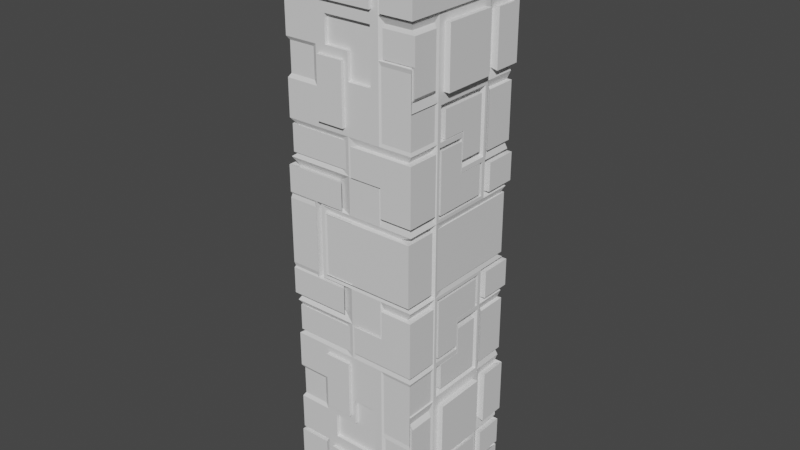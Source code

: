 # Source: HighTechPillar.blend  (saved by Blender 2.80.75; exported with 4.5.12 LTS)
import bpy
from mathutils import Matrix  # noqa: F401  (used for matrix-valued properties, if any)

bpy.ops.wm.read_factory_settings(use_empty=True)
scene = bpy.context.scene
scene.name = 'Scene'

# ---- collections
col_collection = bpy.data.collections.new('Collection'); scene.collection.children.link(col_collection)

# ---- materials (node trees are filled in below, after node groups)
mat_material = bpy.data.materials.new('Material')
mat_material.alpha_threshold = 0.0
mat_material.use_transparent_shadow = False
mat_material.line_color = (0.0, 0.0, 0.0, 1.0)

# ---- material node trees
mat_material.use_nodes = True; mat_material.node_tree.nodes.clear()
_N = mat_material.node_tree.nodes; _L = mat_material.node_tree.links
n0 = _N.new('ShaderNodeOutputMaterial'); n0.name = 'Material Output'; n0.location = (300, 300)
n1 = _N.new('ShaderNodeBsdfPrincipled'); n1.name = 'Principled BSDF'; n1.location = (10, 300)
n1.distribution = 'GGX'
n1.subsurface_method = 'BURLEY'
n1.inputs[2].default_value = 0.4
n1.inputs[3].default_value = 1.45
n1.inputs[27].default_value = (0.0, 0.0, 0.0, 1.0)
n1.inputs[28].default_value = 1.0
_L.new(n1.outputs[0], n0.inputs[0])
n0.is_active_output = True

# ---- world
world_world = bpy.data.worlds.new('World'); scene.world = world_world
world_world.use_nodes = True; world_world.node_tree.nodes.clear()
_N = world_world.node_tree.nodes; _L = world_world.node_tree.links
n0 = _N.new('ShaderNodeOutputWorld'); n0.name = 'World Output'; n0.location = (300, 300)
n1 = _N.new('ShaderNodeBackground'); n1.name = 'Background'; n1.location = (10, 300)
n1.inputs[0].default_value = (0.05088, 0.05088, 0.05088, 1.0)
_L.new(n1.outputs[0], n0.inputs[0])
n0.is_active_output = True
world_world.color = (0.05088, 0.05088, 0.05088)
world_world.use_sun_shadow = False
world_world.sun_shadow_jitter_overblur = 0.0

# ---- meshes
me_cube = bpy.data.meshes.new('Cube')
me_cube.from_pydata([(0.5432, 1.028, 4.323), (0.9836, -1.043, 4.317), (-1.022, 0.5364, 4.311), (-1.018, -1.022, 4.332), (0.516, 0.976, 0.0), (0.9917, -1.035, 0.0), (-0.9895, 0.5213, 0.4513), (-1.0, -1.0, 2.16), (1.0, 1.0, 2.16), (1.0, -1.0, 2.16), (-1.0, -1.0, 3.24), (1.0, 1.0, 3.24), (1.0, -1.0, 3.24), (-1.0, 1.0, 3.24), (1.0, 1.0, 1.08), (1.014, -1.026, 1.511), (-1.0, 1.0, 1.08), (-1.0, -1.0, 1.08), (1.02, 0.4455, 4.36), (-1.004, -0.4172, 4.336), (0.996, 0.976, 0.4571), (-0.9973, 0.4952, 0.9595), (1.0, 0.0, 2.16), (-1.0, 0.0, 2.16), (1.0, 0.0, 3.24), (-1.0, 0.0, 3.24), (-1.0, 0.0, 1.08), (1.0, 0.0, 1.08), (0.0, -1.0, 4.32), (-0.401, 1.006, 4.325), (-0.4, 0.9, 0.0), (0.9917, -0.5666, 0.0), (0.0, 1.0, 2.16), (0.0, -1.0, 2.16), (0.0, 1.0, 3.24), (0.0, -1.0, 3.24), (0.0, -1.0, 1.08), (0.0, 1.0, 1.08), (0.0, 0.0, 4.32), (0.5, 1.0, 4.32), (0.5, 1.0, 0.0), (0.5, 1.0, 2.16), (0.5, 1.0, 3.24), (0.5, 1.0, 1.08), (0.5, 0.0, 4.32), (0.9836, -0.5485, 4.317), (0.9917, -1.035, 0.4513), (0.5, -1.0, 2.16), (0.5, -1.0, 3.24), (0.5, -1.0, 1.08), (-1.018, -1.022, 3.798), (-0.5, -1.0, 0.0), (-0.5, -1.0, 2.16), (-0.5, -1.0, 3.24), (-0.5, -1.0, 1.08), (-0.5, 1.0, 4.32), (-0.5, 1.0, 0.0), (-0.5, 1.0, 2.16), (-0.5, 1.0, 3.24), (-0.5, 1.0, 1.08), (-0.5, 0.0, 4.32), (1.0, -0.5, 4.32), (1.0, -0.5, 0.0), (1.0, -0.5, 2.16), (1.0, -0.5, 3.24), (1.0, -0.5, 1.08), (-1.0, -0.5, 4.32), (-1.0, -0.5, 0.0), (-1.0, -0.5, 2.16), (-1.0, -0.5, 3.24), (-1.0, -0.5, 1.08), (0.0, -0.5, 4.32), (0.5, -0.5, 4.32), (-0.5, -0.5, 4.32), (-1.0, 0.5, 4.32), (-1.0, 0.5, 0.0), (-1.0, 0.5, 2.16), (-1.0, 0.5, 3.24), (-1.0, 0.5, 1.08), (1.0, 0.5, 4.32), (0.996, 0.976, 0.0), (1.0, 0.5, 2.16), (1.0, 0.5, 3.24), (1.0, 0.5, 1.08), (0.0, 0.5, 4.32), (0.5, 0.5, 4.32), (-0.5, 0.5, 4.32), (-1.0, -1.0, 3.78), (1.0, 1.0, 3.78), (1.0, -1.0, 3.78), (-1.0, 1.0, 3.78), (1.0, 0.0, 3.78), (-1.0, 0.0, 3.78), (0.0, 1.0, 3.78), (0.0, -1.0, 3.78), (0.5, -1.0, 3.78), (0.5, 1.0, 3.78), (-0.5, 1.0, 3.78), (-0.5, -1.0, 3.78), (-1.0, -0.5, 3.78), (1.0, -0.5, 3.78), (1.0, 0.5, 3.78), (-1.0, 0.5, 3.78), (1.0, 1.0, 2.7), (1.0, -1.0, 2.7), (-1.0, 1.0, 2.7), (-1.0, -1.0, 2.7), (-1.0, 0.0, 2.7), (1.087, 0.4, 2.268), (0.0, -1.0, 2.7), (0.0, 1.0, 2.7), (0.5, -1.0, 2.7), (0.5, 1.0, 2.7), (-0.5, 1.0, 2.7), (-0.5, -1.0, 2.7), (-1.0, -0.5, 2.7), (1.0, -0.5, 2.7), (1.0, 0.5, 2.7), (-1.0, 0.5, 2.7), (-1.0, -1.0, 1.62), (0.5293, 1.011, 2.035), (1.0, -1.0, 1.62), (-1.0, 1.0, 1.62), (-1.0, 0.0, 1.62), (1.0, 0.0, 1.62), (0.0, -1.0, 1.62), (0.0, 1.0, 1.62), (0.5, -1.0, 1.62), (0.5, 1.0, 1.62), (-0.5, 1.0, 1.62), (-0.5, -1.0, 1.62), (-1.0, -0.5, 1.62), (1.0, -0.5, 1.62), (1.0, 0.5, 1.62), (-1.0, 0.5, 1.62), (1.0, 1.0, 0.54), (1.0, -1.0, 0.54), (-1.0, 1.0, 0.54), (1.0, 0.0, 0.54), (-1.0, 0.0, 0.54), (0.0, 1.0, 0.54), (0.0, -1.0, 0.54), (0.5, -1.0, 0.54), (0.5, 1.0, 0.54), (-0.5, 1.0, 0.54), (-0.5, -1.0, 0.54), (-1.0, -0.5, 0.54), (1.0, -0.5, 0.54), (1.0, 0.5, 0.54), (-1.0, 0.5, 0.54), (-0.9895, 0.9893, 0.0), (-0.5215, 0.9893, 0.0), (-0.9895, 0.5213, 0.0), (-0.5215, 0.9893, 0.4513), (-0.9895, 0.9893, 0.4513), (-0.9533, 0.5933, 0.4617), (-0.5933, 0.9533, 0.4617), (-0.5933, 0.9533, 0.0), (-0.9533, 0.5933, 0.0), (-0.9533, 0.9533, 0.4617), (0.5571, 0.9571, 4.274), (0.9571, 0.5571, 4.274), (0.5571, 0.5571, 4.274), (0.9571, 0.9571, 3.842), (0.5571, 0.9571, 3.842), (0.9571, 0.5571, 3.842), (1.023, 1.028, 4.323), (1.023, 0.548, 4.323), (0.5432, 0.548, 4.323), (1.023, 1.028, 3.792), (0.5432, 1.028, 3.792), (1.023, 0.548, 3.792), (0.9833, 0.45, 4.302), (0.5333, 0.0, 4.302), (0.5333, 0.45, 4.302), (0.9833, -0.45, 4.302), (0.5333, -0.45, 4.302), (0.9833, 0.0, 3.816), (0.9833, -0.45, 3.816), (0.9833, 0.45, 3.816), (1.02, 0.0, 4.36), (0.6278, 0.0, 4.36), (0.6278, 0.4455, 4.36), (1.02, -0.4455, 4.36), (0.6278, -0.4455, 4.36), (1.021, 0.0, 3.818), (1.021, -0.4455, 3.818), (1.021, 0.4455, 3.818), (0.955, -0.53, 4.298), (0.055, -0.98, 4.298), (0.055, -0.53, 4.298), (0.505, -0.53, 4.298), (0.955, -0.98, 3.812), (0.055, -0.98, 3.812), (0.505, -0.98, 3.812), (0.955, -0.53, 3.812), (0.5381, -1.043, 4.317), (0.09257, -1.043, 4.317), (0.09257, -0.5485, 4.317), (0.5381, -0.5485, 4.317), (0.9836, -1.043, 3.815), (0.09257, -1.043, 3.815), (0.5381, -1.043, 3.815), (0.9836, -0.5485, 3.815), (-0.3582, -0.06461, 4.32), (0.04184, -0.06461, 4.32), (0.04184, 0.3354, 4.32), (0.4418, -0.06461, 4.32), (0.4418, 0.3354, 4.32), (0.04184, -0.4646, 4.32), (0.4418, -0.4646, 4.32), (-0.3582, -0.4646, 4.32), (-0.3132, -0.06961, 4.372), (0.04684, -0.06961, 4.372), (0.04684, 0.2904, 4.372), (0.4068, -0.06961, 4.372), (0.4068, 0.2904, 4.372), (0.04684, -0.4296, 4.372), (0.4068, -0.4296, 4.372), (-0.3132, -0.4296, 4.372), (-0.955, -0.98, 3.812), (-0.055, -0.53, 4.298), (-0.055, -0.98, 4.298), (-0.505, -0.53, 4.298), (-0.955, -0.53, 4.298), (-0.055, -0.98, 3.812), (-0.505, -0.98, 3.812), (-0.955, -0.53, 3.812), (-0.5301, -1.022, 4.332), (-0.08457, -0.5266, 4.332), (-0.08457, -1.022, 4.332), (-0.5301, -0.5266, 4.332), (-1.018, -0.5266, 4.332), (-0.08457, -1.022, 3.798), (-0.5301, -1.022, 3.798), (-1.018, -0.5266, 3.798), (-0.405, 0.9683, 4.286), (0.405, 0.9683, 4.286), (0.0, 0.5633, 4.286), (0.405, 0.5633, 4.286), (-0.405, 0.5633, 4.286), (0.0, 0.9683, 3.848), (0.405, 0.9683, 3.848), (-0.405, 0.9683, 3.848), (0.0, 1.006, 4.325), (0.401, 1.006, 4.325), (0.0, 0.5606, 4.325), (0.401, 0.5606, 4.325), (-0.401, 0.5606, 4.325), (0.0, 1.006, 3.844), (0.401, 1.006, 3.844), (-0.401, 1.006, 3.844), (-0.9395, -0.3964, 4.292), (-0.5345, 0.008636, 4.292), (-0.1295, 0.008636, 4.292), (-0.1295, 0.4136, 4.292), (-0.5345, 0.4136, 4.292), (-0.5345, -0.3964, 4.292), (-0.9395, 0.4136, 4.292), (-0.9395, 0.008636, 3.855), (-0.9395, -0.3964, 3.855), (-0.9395, 0.4136, 3.855), (-1.004, 0.003841, 4.336), (-0.556, 0.003841, 4.336), (-0.1105, 0.02723, 4.336), (-0.1105, 0.4282, 4.336), (-0.556, 0.4282, 4.336), (-0.556, -0.4172, 4.336), (-1.004, 0.4282, 4.336), (-1.004, 0.003841, 3.855), (-1.004, -0.4172, 3.855), (-1.004, 0.4282, 3.855), (-0.9571, 0.5571, 4.274), (-0.5571, 0.9571, 4.274), (-0.5571, 0.5571, 4.274), (-0.9571, 0.9571, 3.842), (-0.5571, 0.9571, 3.842), (-0.9571, 0.5571, 3.842), (-1.022, 1.004, 4.311), (-0.5544, 1.004, 4.311), (-0.5544, 0.5364, 4.311), (-1.022, 1.004, 3.805), (-0.5544, 1.004, 3.805), (-1.022, 0.5364, 3.805), (0.981, -0.886, 3.729), (0.981, -0.886, 3.291), (0.981, -0.481, 3.291), (0.981, 0.329, 3.291), (0.981, -0.076, 3.291), (0.981, -0.076, 3.729), (0.576, -0.886, 3.291), (0.576, -0.886, 3.729), (0.981, -0.481, 3.729), (0.981, 0.329, 3.729), (1.036, -1.04, 3.746), (1.036, -1.04, 3.274), (1.036, -0.5536, 3.274), (1.036, 0.4184, 3.274), (1.036, -0.06762, 3.274), (1.036, -0.06762, 3.746), (0.55, -1.04, 3.274), (0.55, -1.04, 3.746), (1.036, -0.5536, 3.746), (1.036, 0.4184, 3.746), (0.9533, 0.9533, 3.704), (0.9533, 0.9533, 3.316), (0.5933, 0.9533, 3.316), (0.5933, 0.9533, 3.704), (0.9533, 0.5933, 3.316), (0.9533, 0.5933, 3.704), (1.043, 1.014, 3.72), (1.043, 1.014, 3.3), (0.6109, 1.014, 3.3), (0.6109, 1.014, 3.72), (1.043, 0.5816, 3.3), (1.043, 0.5816, 3.72), (-0.88, 0.98, 3.726), (-0.88, 0.98, 3.294), (-0.88, 0.58, 3.294), (-0.48, 0.98, 3.294), (-0.08, 0.98, 3.294), (-0.08, 0.98, 3.726), (0.32, 0.98, 3.294), (0.32, 0.98, 3.726), (-0.48, 0.98, 3.726), (-0.88, 0.58, 3.726), (-0.9928, 1.066, 3.717), (-0.9928, 1.066, 3.303), (-0.9928, 0.586, 3.303), (-0.5128, 1.066, 3.303), (-0.03279, 1.066, 3.303), (-0.03279, 1.066, 3.717), (0.4472, 1.066, 3.303), (0.4472, 1.066, 3.717), (-0.5128, 1.066, 3.717), (-0.9928, 0.586, 3.717), (0.4, -1.0, 3.294), (0.0, -1.0, 3.294), (0.0, -1.0, 3.726), (0.4, -1.0, 3.726), (-0.4, -1.0, 3.294), (-0.4, -1.0, 3.726), (0.4, -1.045, 3.294), (0.0, -1.045, 3.294), (0.0, -1.045, 3.726), (0.4, -1.045, 3.726), (-0.4, -1.045, 3.294), (-0.4, -1.045, 3.726), (-0.575, -0.925, 3.294), (-0.975, -0.925, 3.294), (-0.975, -0.525, 3.294), (-0.975, -0.125, 3.294), (-0.975, -0.125, 3.726), (-0.575, -0.925, 3.726), (-0.975, -0.525, 3.726), (-0.975, -0.925, 3.726), (-0.54, -1.011, 3.3), (-1.02, -1.011, 3.3), (-1.02, -0.5314, 3.3), (-1.02, -0.05143, 3.3), (-1.02, -0.05143, 3.72), (-0.54, -1.011, 3.72), (-1.02, -0.5314, 3.72), (-1.02, -1.011, 3.72), (-0.5692, -0.9192, 0.0), (-0.9192, -0.9192, 0.9429), (-0.5692, -0.9192, 0.9429), (-0.9192, -0.5692, 0.9429), (-0.9192, -0.2192, 0.9429), (-0.2192, -0.9192, 0.9429), (-0.5692, -0.9192, 0.5649), (-0.9192, -0.5692, 0.0), (-0.9192, -0.5692, 0.5649), (-0.9192, -0.2192, 0.5649), (-0.2192, -0.9192, 0.5649), (-0.575, -1.019, 0.0), (-1.03, -1.019, 0.5724), (-1.03, -1.019, 0.9655), (-0.575, -1.019, 0.9655), (-1.03, -0.5644, 0.9655), (-1.03, -0.1094, 0.9655), (-0.12, -1.019, 0.9655), (-0.575, -1.019, 0.5724), (-1.03, -0.5644, 0.0), (-1.03, -0.5644, 0.5724), (-1.03, -0.1094, 0.5724), (-0.12, -1.019, 0.5724), (-0.6054, -1.004, 0.0), (-0.6054, -1.004, 0.5437), (-1.015, -0.5947, 0.0), (-1.015, -0.5947, 0.5437), (-1.015, -1.004, 0.5437), (-0.5781, -1.018, 0.0), (-1.029, -1.018, 0.0), (-0.5781, -1.018, 0.4853), (-1.029, -0.5674, 0.0), (-1.029, -0.5674, 0.4853), (-1.029, -1.018, 0.4853), (0.832, -0.972, 0.4617), (0.832, -0.612, 0.0), (0.112, -0.972, 0.4617), (0.472, -0.972, 0.4617), (-0.248, -0.972, 0.0), (-0.248, -0.972, 0.4617), (0.832, -0.612, 0.4617), (0.5237, -1.035, 0.0), (0.05572, -1.035, 0.0), (0.05572, -1.035, 0.4513), (0.5237, -1.035, 0.4513), (-0.4123, -1.035, 0.0), (-0.4123, -1.035, 0.4513), (0.9917, -0.5666, 0.4513), (-0.9732, 0.4523, 1.022), (-0.9732, 0.9023, 1.022), (-0.9732, -0.4477, 0.0), (-0.9732, 0.00226, 0.5355), (-0.5232, 0.9023, 1.022), (-0.9732, -0.4477, 0.5355), (-0.9732, 0.4523, 0.0), (-0.9732, 0.00226, 1.022), (-0.9732, 0.4523, 0.5355), (-0.9732, 0.9023, 0.5355), (-0.5232, 0.9023, 0.5355), (-0.02305, -0.9289, 0.4557), (-0.02305, -0.9289, 0.0), (-0.4443, -0.9289, 0.0), (-0.4443, -0.9289, 0.4557), (-0.9973, 0.9902, 0.9595), (-0.9973, -0.4948, 0.0), (-1.025, -0.3562, 0.0), (-0.9973, 0.000226, 0.5318), (-0.5023, 0.9902, 0.9595), (-0.9973, -0.4948, 0.5318), (-0.9973, 0.4952, 0.0), (-0.9973, 0.000226, 0.9595), (-0.9973, 0.4952, 0.5318), (-0.9973, 0.9902, 0.5318), (-0.5023, 0.9902, 0.5318), (0.04785, -1.024, 0.4616), (0.04785, -1.024, 0.0), (-0.4155, -1.024, 0.0), (-0.4155, -1.024, 0.4616), (-0.9628, -0.3958, 0.0), (-0.9628, 0.000226, 0.4786), (-0.9628, -0.3958, 0.4786), (-0.9628, 0.3962, 0.0), (-0.9628, 0.3962, 0.4786), (-1.025, 0.000226, 0.0), (-1.025, 0.000226, 0.4547), (-1.025, -0.3562, 0.4547), (-1.025, 0.3566, 0.0), (-1.025, 0.3566, 0.4547), (0.48, 0.98, 1.026), (0.88, 0.98, 1.026), (-0.32, 0.98, 1.026), (0.08, 0.98, 1.026), (0.88, 0.58, 1.026), (0.88, 0.98, 0.594), (0.08, 0.98, 0.594), (0.48, 0.98, 0.594), (-0.32, 0.98, 0.594), (0.88, 0.58, 0.594), (0.542, 1.074, 1.017), (1.022, 1.074, 1.017), (-0.418, 1.074, 1.017), (0.06196, 1.074, 1.017), (1.022, 0.5943, 1.017), (1.022, 1.074, 0.6026), (0.06196, 1.074, 0.6026), (0.542, 1.074, 0.6026), (-0.418, 1.074, 0.6026), (1.022, 0.5943, 0.6026), (-0.4, 1.0, 0.0), (-0.28, 0.9, 0.0), (0.0, 1.0, 0.486), (0.4, 1.0, 0.0), (0.4, 1.0, 0.486), (-0.4, 1.0, 0.486), (-0.2772, 1.0, 0.0), (0.0, 0.9, 0.486), (0.4, 0.9, 0.0), (0.4, 0.9, 0.486), (-0.4, 0.9, 0.486), (0.0, 0.9, 0.4131), (0.28, 0.9, 0.0), (0.28, 0.9, 0.4131), (-0.28, 0.9, 0.4131), (0.0, 1.0, 0.0), (0.0, 1.0, 0.4121), (0.2772, 1.0, 0.0), (0.2772, 1.0, 0.4121), (-0.2772, 1.0, 0.4121), (0.98, 0.88, 0.4617), (0.58, 0.88, 0.0), (0.98, 0.08, 0.4617), (0.58, 0.88, 0.4617), (0.98, -0.32, 0.0), (0.98, -0.32, 0.4617), (0.98, 0.48, 0.4617), (0.996, 0.496, 0.0), (0.996, 0.016, 0.0), (0.996, 0.016, 0.4571), (0.516, 0.976, 0.4571), (0.996, -0.464, 0.0), (0.996, -0.464, 0.4571), (0.996, 0.496, 0.4571), (-0.95, 0.95, 1.539), (-0.95, 0.95, 1.161), (-0.95, 0.6, 1.161), (-0.6, 0.95, 1.161), (-0.6, 0.95, 1.539), (-0.95, 0.6, 1.539), (-1.018, 1.004, 1.547), (-1.018, 1.004, 1.153), (-1.018, 0.5492, 1.153), (-0.5632, 1.004, 1.153), (-0.5632, 1.004, 1.547), (-1.018, 0.5492, 1.547), (-1.0, -0.4, 1.134), (-1.0, 0.0, 1.134), (-1.0, 0.0, 1.566), (-1.0, -0.4, 1.566), (-1.0, 0.4, 1.134), (-1.0, 0.4, 1.566), (-0.9, -0.4, 1.134), (-0.9, 0.0, 1.134), (-0.9, 0.0, 1.566), (-0.9, -0.4, 1.566), (-0.9, 0.4, 1.134), (-0.9, 0.4, 1.566), (-0.9, -0.32, 1.177), (-0.9, 0.0, 1.177), (-0.9, 0.0, 1.523), (-0.9, -0.32, 1.523), (-0.9, 0.32, 1.177), (-0.9, 0.32, 1.523), (-1.0, -0.32, 1.177), (-1.0, 0.0, 1.177), (-1.0, 0.0, 1.523), (-1.0, -0.32, 1.523), (-1.0, 0.32, 1.177), (-1.0, 0.32, 1.523), (-0.5375, -0.9625, 1.161), (-0.8875, -0.9625, 1.161), (-0.1875, -0.9625, 1.539), (-0.1875, -0.9625, 1.161), (-0.5375, -0.9625, 1.539), (-0.8875, -0.6125, 1.161), (-0.8875, -0.6125, 1.539), (-0.8875, -0.9625, 1.539), (-0.5113, -0.9887, 1.153), (-0.9663, -0.9887, 1.153), (-0.05625, -0.9887, 1.547), (-0.05625, -0.9887, 1.153), (-0.5113, -0.9887, 1.547), (-0.9663, -0.5337, 1.153), (-0.9663, -0.5337, 1.547), (-0.9663, -0.9887, 1.547), (0.9364, -0.9727, 1.522), (0.9364, -0.5727, 1.09), (0.5364, -0.9727, 1.09), (0.1364, -0.9727, 1.09), (0.1364, -0.9727, 1.522), (0.5364, -0.9727, 1.522), (0.9364, -0.5727, 1.522), (0.9364, -0.9727, 0.6578), (0.5364, -0.9727, 0.6578), (0.9364, -0.5727, 0.6578), (1.014, -1.026, 1.091), (1.014, -0.5459, 1.091), (0.5338, -1.026, 1.091), (0.0538, -1.026, 1.091), (0.0538, -1.026, 1.511), (0.5338, -1.026, 1.511), (1.014, -0.5459, 1.511), (1.014, -1.026, 0.671), (0.5338, -1.026, 0.671), (1.014, -0.5459, 0.671), (-0.5, 0.9, 1.08), (0.0, 0.9, 1.08), (0.0, 0.9, 1.62), (0.0, 0.9, 2.16), (0.5, 0.9, 2.16), (0.5, 0.9, 1.08), (0.5, 0.9, 1.62), (-0.5, 0.9, 1.62), (-0.4438, 0.9, 1.127), (0.00625, 0.9, 1.127), (0.00625, 0.9, 1.613), (0.00625, 0.9, 2.099), (0.4563, 0.9, 2.099), (0.4563, 0.9, 1.127), (0.4563, 0.9, 1.613), (-0.4438, 0.9, 1.613), (-0.4438, 1.0, 1.127), (0.00625, 1.0, 1.127), (0.00625, 1.0, 1.613), (0.00625, 1.0, 2.099), (0.4563, 1.0, 2.099), (0.4563, 1.0, 1.127), (0.4563, 1.0, 1.613), (-0.4438, 1.0, 1.613), (0.5667, 0.9667, 2.052), (0.9667, 0.9667, 2.052), (0.9667, 0.9667, 1.188), (0.5667, 0.9667, 1.188), (0.5667, 0.9667, 1.62), (0.9667, 0.5667, 2.052), (0.9667, 0.5667, 1.188), (0.9667, 0.5667, 1.62), (1.009, 1.011, 2.035), (1.009, 1.011, 1.62), (1.009, 1.011, 1.205), (0.5293, 1.011, 1.205), (0.5293, 1.011, 1.62), (1.009, 0.5314, 2.035), (1.009, 0.5314, 1.205), (1.009, 0.5314, 1.62), (1.0, 0.4438, 1.073), (1.0, -0.00625, 1.073), (1.0, -0.00625, 1.559), (1.0, -0.4563, 1.073), (1.0, -0.4563, 1.559), (1.0, -0.00625, 0.5872), (1.0, -0.4563, 0.5872), (1.0, 0.4438, 0.5872), (0.9, 0.4438, 1.073), (0.9, -0.00625, 1.073), (0.9, -0.00625, 1.559), (0.9, -0.4563, 1.073), (0.9, -0.4563, 1.559), (0.9, -0.00625, 0.5872), (0.9, -0.4563, 0.5872), (0.9, 0.4438, 0.5872), (0.9, 0.3931, 1.067), (0.9, -0.01187, 1.067), (0.9, -0.01187, 1.505), (0.9, -0.4169, 1.067), (0.9, -0.4169, 1.505), (0.9, -0.01187, 0.6298), (0.9, -0.4169, 0.6298), (0.9, 0.3931, 0.6298), (1.0, 0.3931, 1.067), (1.0, -0.01187, 1.067), (1.0, -0.01187, 1.505), (1.0, -0.4169, 1.067), (1.0, -0.4169, 1.505), (1.0, -0.01187, 0.6298), (1.0, -0.4169, 0.6298), (1.0, 0.3931, 0.6298), (1.0, 0.4563, 2.113), (1.0, 0.00625, 2.113), (1.0, 0.4563, 1.141), (1.0, 0.00625, 1.141), (1.0, 0.00625, 1.627), (1.0, -0.4438, 2.113), (1.0, 0.4563, 1.627), (1.0, -0.4438, 1.627), (0.9, 0.4169, 2.07), (0.9, 0.01187, 2.07), (0.9, 0.4169, 1.195), (0.9, 0.01187, 1.195), (0.9, 0.01187, 1.633), (0.9, -0.3931, 2.07), (0.9, 0.4169, 1.633), (0.9, -0.3931, 1.633), (0.9, 0.3814, 2.032), (0.9, 0.01694, 2.032), (0.9, 0.3814, 1.245), (0.9, 0.01694, 1.245), (0.9, 0.01694, 1.638), (0.9, -0.3476, 2.032), (0.9, 0.3814, 1.638), (0.9, -0.3476, 1.638), (1.0, 0.3814, 2.032), (1.0, 0.01694, 2.032), (1.0, 0.3814, 1.245), (1.0, 0.01694, 1.245), (1.0, 0.01694, 1.638), (1.0, -0.3476, 2.032), (1.0, 0.3814, 1.638), (1.0, -0.3476, 1.638), (0.975, -0.9625, 2.714), (0.975, -0.9625, 2.282), (0.975, -0.5625, 2.282), (0.975, -0.5625, 3.146), (0.975, -0.9625, 3.146), (0.575, -0.9625, 3.146), (0.975, -0.5625, 2.714), (0.575, -0.9625, 2.714), (1.032, -0.9821, 2.721), (1.032, -0.9821, 2.348), (1.032, -0.5981, 2.348), (1.032, -0.5981, 3.094), (1.032, -0.9821, 3.094), (0.5518, -0.9821, 3.094), (1.032, -0.5981, 2.721), (0.5518, -0.9821, 2.721), (0.5, 1.0, 3.186), (0.9, 1.0, 3.186), (0.1, 1.0, 3.186), (0.9, 1.0, 2.754), (0.1, 1.0, 2.754), (0.5, 1.0, 2.754), (0.5, 1.037, 3.186), (0.9, 1.037, 3.186), (0.1, 1.037, 3.186), (0.9, 1.037, 2.754), (0.1, 1.037, 2.754), (0.5, 1.037, 2.754), (-0.5, 1.0, 3.213), (-0.05, 1.0, 3.213), (-0.95, 1.0, 3.213), (-0.95, 1.0, 2.727), (-0.05, 1.0, 2.727), (-0.5, 1.0, 2.727), (-0.5, 1.063, 3.213), (-0.05, 1.063, 3.213), (-0.95, 1.063, 3.213), (-0.95, 1.063, 2.727), (-0.05, 1.063, 2.727), (-0.5, 1.063, 2.727), (1.0, 0.4, 2.268), (1.0, 0.0, 2.268), (1.0, 0.4, 3.132), (1.0, 0.0, 3.132), (1.0, -0.4, 2.268), (1.0, -0.4, 3.132), (1.0, -0.4, 2.7), (1.0, 0.4, 2.7), (1.087, 0.0, 2.268), (1.087, 0.4, 3.132), (1.087, 0.0, 3.132), (1.087, 0.0, 2.7), (1.087, -0.4, 2.268), (1.087, -0.4, 3.132), (1.087, -0.4, 2.7), (1.087, 0.4, 2.7), (0.9625, 0.9438, 2.68), (0.9625, 0.9438, 2.302), (0.6125, 0.9438, 2.302), (0.6125, 0.9438, 2.68), (0.9625, 0.5938, 2.302), (0.9625, 0.9438, 3.058), (0.9625, 0.5938, 3.058), (0.9625, 0.5938, 2.68), (1.066, 1.019, 2.684), (1.066, 1.019, 2.275), (0.6458, 1.019, 2.275), (0.6458, 1.019, 2.684), (1.066, 0.599, 2.275), (1.066, 1.019, 3.092), (1.066, 0.599, 3.092), (1.066, 0.599, 2.684), (-0.5667, -0.9667, 2.214), (-0.9667, -0.9667, 2.214), (-0.5667, -0.9667, 2.646), (-0.9667, -0.5667, 2.214), (-0.9667, -0.5667, 2.646), (-0.9667, -0.9667, 2.646), (0.9812, -0.9875, 2.639), (0.9812, -0.9875, 2.153), (0.9812, -0.5375, 2.153), (0.5312, -0.9875, 2.153), (0.5312, -0.9875, 2.639), (0.9812, -0.9875, 1.667), (0.5312, -0.9875, 1.667), (0.9812, -0.5375, 1.667), (-0.0475, -1.0, 2.597), (-0.0475, -1.0, 2.16), (-0.4525, -1.0, 2.16), (-0.4525, -1.0, 2.597), (-0.0475, -1.0, 1.723), (-0.4525, -1.0, 1.723), (0.3775, -1.0, 2.33), (0.0175, -1.0, 2.33), (0.3775, -1.0, 3.108), (0.0175, -1.0, 3.108), (0.0175, -1.0, 2.719), (0.3775, -1.0, 2.719), (-0.3425, -1.0, 3.108), (-0.3425, -1.0, 2.719), (0.3775, -0.9489, 2.33), (0.0175, -0.9489, 2.33), (0.3775, -0.9489, 3.108), (0.0175, -0.9489, 3.108), (0.0175, -0.9489, 2.719), (0.3775, -0.9489, 2.719), (-0.3425, -0.9489, 3.108), (-0.3425, -0.9489, 2.719), (-0.0475, -1.047, 2.597), (-0.0475, -1.047, 2.16), (-0.4525, -1.047, 2.16), (-0.4525, -1.047, 2.597), (-0.0475, -1.047, 1.723), (-0.4525, -1.047, 1.723), (-0.9885, 0.9692, 2.667), (-0.9885, 0.9692, 2.181), (-0.9885, 0.5192, 2.181), (-0.9885, 0.5192, 3.153), (-0.9885, 0.9692, 3.153), (-0.9885, 0.06923, 2.667), (-0.9885, 0.06923, 2.181), (-0.5385, 0.9692, 2.181), (-0.5385, 0.9692, 2.667), (-0.9885, 0.5192, 2.667), (-0.9885, 0.9692, 1.695), (-0.5385, 0.9692, 1.695), (-0.9885, 0.5192, 1.695), (-1.0, -0.4125, 2.282), (-1.0, -0.0125, 2.282), (-1.0, -0.4125, 3.146), (-1.0, -0.0125, 3.146), (-1.0, -0.0125, 2.714), (-1.0, -0.4125, 2.714), (-1.0, 0.3875, 3.146), (-1.0, 0.3875, 2.714), (-1.124, -0.4125, 2.282), (-1.124, -0.0125, 2.282), (-1.124, -0.4125, 3.146), (-1.124, -0.0125, 3.146), (-1.124, -0.0125, 2.714), (-1.124, -0.4125, 2.714), (-1.124, 0.3875, 3.146), (-1.124, 0.3875, 2.714)], [], [(87, 98, 226, 220), (73, 66, 224, 223), (90, 102, 277, 275), (100, 61, 188, 195), (85, 79, 161, 162), (81, 133, 609, 607), (104, 111, 764, 760), (107, 118, 805, 801), (130, 52, 7, 119), (11, 103, 701, 699), (116, 64, 685, 688), (23, 107, 801, 802), (114, 53, 10, 106), (139, 146, 372, 373), (146, 139, 415, 417), (142, 136, 565, 566), (14, 83, 456, 453), (132, 65, 621, 622), (51, 145, 370, 364), (69, 25, 812, 811), (117, 82, 724, 729), (131, 68, 23, 123), (81, 22, 651, 650), (61, 100, 178, 175), (99, 66, 252, 260), (73, 60, 253, 257), (60, 73, 211, 204), (148, 135, 457, 461), (142, 49, 36, 141), (109, 33, 775, 778), (105, 13, 712, 713), (127, 47, 33, 125), (129, 57, 32, 126), (39, 96, 242, 237), (94, 95, 194, 193), (61, 72, 191, 188), (71, 28, 189, 190), (95, 89, 192, 194), (111, 47, 763, 764), (48, 111, 689, 687), (65, 132, 564, 559), (72, 61, 175, 176), (43, 14, 453, 452), (112, 110, 702, 703), (59, 129, 585, 578), (96, 93, 241, 242), (55, 97, 276, 273), (13, 105, 796, 800), (110, 113, 715, 714), (149, 75, 418, 420), (74, 102, 261, 258), (26, 139, 373, 368), (33, 47, 774, 775), (109, 114, 771, 768), (99, 87, 220, 227), (28, 71, 221, 222), (72, 44, 207, 210), (79, 85, 174, 172), (38, 60, 204, 205), (66, 99, 227, 224), (119, 7, 68, 131), (106, 10, 69, 115), (70, 26, 368, 367), (27, 124, 620, 619), (116, 63, 726, 728), (132, 124, 654, 657), (44, 72, 176, 173), (38, 84, 255, 254), (55, 86, 240, 236), (79, 101, 165, 161), (97, 55, 236, 243), (97, 90, 275, 276), (39, 85, 162, 160), (41, 8, 603, 602), (81, 8, 739, 742), (144, 59, 454, 460), (59, 144, 422, 416), (68, 115, 814, 809), (123, 23, 76, 134), (60, 38, 254, 253), (25, 92, 102, 77), (82, 11, 305, 308), (24, 82, 287, 288), (87, 99, 354, 355), (95, 94, 338, 339), (90, 97, 324, 316), (102, 90, 316, 325), (89, 95, 291, 284), (35, 48, 336, 337), (42, 34, 320, 322), (53, 98, 353, 348), (48, 12, 285, 290), (42, 96, 307, 306), (100, 89, 284, 292), (77, 102, 325, 318), (25, 69, 350, 351), (129, 122, 806, 807), (41, 112, 741, 740), (63, 22, 723, 726), (115, 68, 757, 758), (33, 109, 768, 769), (118, 77, 799, 805), (32, 110, 112, 41), (132, 63, 762, 767), (57, 113, 110, 32), (48, 35, 777, 776), (64, 116, 728, 727), (77, 118, 816, 815), (68, 7, 755, 757), (57, 129, 807, 803), (111, 104, 682, 689), (112, 103, 738, 741), (26, 70, 518, 519), (43, 128, 606, 605), (148, 83, 618, 625), (130, 119, 549, 546), (119, 131, 548, 549), (59, 16, 507, 509), (32, 41, 582, 581), (125, 36, 561, 562), (43, 37, 579, 583), (136, 147, 567, 565), (63, 132, 657, 655), (70, 131, 521, 518), (17, 54, 542, 543), (134, 122, 506, 511), (132, 121, 558, 564), (128, 41, 602, 606), (26, 78, 412, 419), (138, 147, 497, 494), (143, 135, 492, 495), (36, 54, 366, 369), (145, 51, 402, 403), (137, 144, 156, 159), (143, 40, 475, 476), (141, 145, 403, 400), (136, 142, 401, 398), (144, 140, 474, 477), (406, 407, 423, 424), (135, 148, 498, 492), (40, 143, 495, 493), (147, 136, 398, 404), (144, 56, 157, 156), (141, 36, 369, 374), (155, 159, 154, 6), (158, 155, 6, 152), (150, 154, 153, 151), (152, 6, 154, 150), (75, 149, 155, 158), (149, 137, 159, 155), (159, 156, 153, 154), (156, 157, 151, 153), (164, 160, 0, 170), (165, 163, 169, 171), (160, 162, 168, 0), (88, 96, 164, 163), (101, 88, 163, 165), (96, 39, 160, 164), (170, 0, 166, 169), (166, 0, 168, 167), (169, 166, 167, 171), (162, 161, 167, 168), (163, 164, 170, 169), (161, 165, 171, 167), (172, 174, 182, 18), (175, 178, 186, 183), (178, 177, 185, 186), (176, 175, 183, 184), (100, 91, 177, 178), (85, 44, 173, 174), (91, 101, 179, 177), (101, 79, 172, 179), (187, 18, 180, 185), (18, 182, 181, 180), (180, 181, 184, 183), (185, 180, 183, 186), (173, 176, 184, 181), (174, 173, 181, 182), (177, 179, 187, 185), (179, 172, 18, 187), (194, 192, 200, 202), (190, 189, 197, 198), (192, 195, 203, 200), (191, 190, 198, 199), (189, 193, 201, 197), (72, 71, 190, 191), (89, 100, 195, 192), (28, 94, 193, 189), (203, 45, 1, 200), (202, 196, 197, 201), (199, 198, 197, 196), (45, 199, 196, 1), (200, 1, 196, 202), (188, 191, 199, 45), (193, 194, 202, 201), (195, 188, 45, 203), (210, 207, 215, 218), (211, 209, 217, 219), (208, 206, 214, 216), (84, 38, 205, 206), (71, 72, 210, 209), (44, 85, 208, 207), (73, 71, 209, 211), (85, 84, 206, 208), (216, 214, 213, 215), (213, 212, 219, 217), (215, 213, 217, 218), (207, 208, 216, 215), (206, 205, 213, 214), (209, 210, 218, 217), (204, 211, 219, 212), (205, 204, 212, 213), (222, 221, 229, 230), (220, 226, 234, 50), (221, 223, 231, 229), (225, 222, 230, 233), (224, 227, 235, 232), (98, 94, 225, 226), (94, 28, 222, 225), (71, 73, 223, 221), (231, 232, 3, 228), (234, 228, 3, 50), (233, 230, 228, 234), (229, 231, 228, 230), (50, 3, 232, 235), (227, 220, 50, 235), (223, 224, 232, 231), (226, 225, 233, 234), (239, 237, 245, 247), (240, 238, 246, 248), (243, 236, 29, 251), (241, 243, 251, 249), (86, 84, 238, 240), (85, 39, 237, 239), (93, 97, 243, 241), (84, 85, 239, 238), (251, 29, 244, 249), (249, 244, 245, 250), (244, 29, 248, 246), (245, 244, 246, 247), (242, 241, 249, 250), (237, 242, 250, 245), (238, 239, 247, 246), (236, 240, 248, 29), (259, 260, 270, 269), (261, 259, 269, 271), (252, 257, 267, 19), (256, 258, 268, 266), (254, 255, 265, 264), (66, 73, 257, 252), (92, 99, 260, 259), (102, 92, 259, 261), (86, 74, 258, 256), (84, 86, 256, 255), (270, 19, 262, 269), (266, 268, 262, 263), (265, 266, 263, 264), (263, 262, 19, 267), (269, 262, 268, 271), (260, 252, 19, 270), (253, 254, 264, 263), (255, 256, 266, 265), (257, 253, 263, 267), (258, 261, 271, 268), (275, 277, 283, 281), (272, 274, 280, 2), (273, 276, 282, 279), (86, 55, 273, 274), (74, 86, 274, 272), (102, 74, 272, 277), (283, 2, 278, 281), (281, 278, 279, 282), (279, 278, 2, 280), (277, 272, 2, 283), (274, 273, 279, 280), (276, 275, 281, 282), (292, 284, 294, 302), (291, 290, 300, 301), (287, 293, 303, 297), (285, 286, 296, 295), (12, 64, 286, 285), (101, 91, 289, 293), (64, 24, 288, 286), (91, 100, 292, 289), (82, 101, 293, 287), (95, 48, 290, 291), (298, 299, 302, 296), (295, 294, 301, 300), (297, 303, 299, 298), (296, 302, 294, 295), (288, 287, 297, 298), (289, 292, 302, 299), (286, 288, 298, 296), (284, 291, 301, 294), (290, 285, 295, 300), (293, 289, 299, 303), (308, 305, 311, 314), (304, 309, 315, 310), (96, 88, 304, 307), (88, 101, 309, 304), (11, 42, 306, 305), (101, 82, 308, 309), (311, 310, 315, 314), (312, 313, 310, 311), (305, 306, 312, 311), (307, 304, 310, 313), (309, 308, 314, 315), (306, 307, 313, 312), (316, 324, 334, 326), (320, 319, 329, 330), (325, 316, 326, 335), (323, 322, 332, 333), (13, 77, 318, 317), (97, 93, 321, 324), (58, 13, 317, 319), (34, 58, 319, 320), (96, 42, 322, 323), (93, 96, 323, 321), (327, 326, 334, 329), (330, 331, 333, 332), (329, 334, 331, 330), (328, 335, 326, 327), (319, 317, 327, 329), (321, 323, 333, 331), (322, 320, 330, 332), (324, 321, 331, 334), (317, 318, 328, 327), (318, 325, 335, 328), (339, 338, 344, 345), (340, 337, 343, 346), (94, 98, 341, 338), (53, 35, 337, 340), (98, 53, 340, 341), (48, 95, 339, 336), (343, 344, 347, 346), (342, 345, 344, 343), (341, 340, 346, 347), (336, 339, 345, 342), (337, 336, 342, 343), (338, 341, 347, 344), (351, 350, 358, 359), (348, 353, 361, 356), (355, 354, 362, 363), (69, 10, 349, 350), (99, 92, 352, 354), (92, 25, 351, 352), (98, 87, 355, 353), (10, 53, 348, 349), (357, 363, 362, 358), (358, 362, 360, 359), (356, 361, 363, 357), (354, 352, 360, 362), (350, 349, 357, 358), (352, 351, 359, 360), (349, 348, 356, 357), (353, 355, 363, 361), (365, 367, 379, 377), (368, 373, 385, 380), (367, 368, 380, 379), (373, 372, 384, 385), (366, 365, 377, 378), (364, 370, 382, 375), (146, 67, 371, 372), (17, 70, 367, 365), (54, 17, 365, 366), (145, 141, 374, 370), (382, 378, 377, 376), (384, 379, 380, 385), (386, 381, 378, 382), (376, 377, 379, 384), (382, 376, 391, 388), (384, 383, 389, 390), (369, 366, 378, 381), (374, 369, 381, 386), (372, 371, 383, 384), (370, 374, 386, 382), (388, 391, 397, 394), (387, 388, 394, 392), (375, 382, 388, 387), (376, 384, 390, 391), (393, 397, 396, 395), (392, 394, 397, 393), (391, 390, 396, 397), (390, 389, 395, 396), (403, 402, 409, 410), (398, 401, 408, 46), (400, 403, 410, 407), (404, 398, 46, 411), (62, 147, 404, 399), (142, 141, 400, 401), (137, 149, 420, 421), (5, 46, 408, 405), (405, 408, 407, 406), (31, 411, 46, 5), (401, 400, 407, 408), (399, 404, 411, 31), (419, 412, 21, 434), (422, 421, 436, 437), (423, 426, 441, 438), (414, 417, 432, 428), (426, 425, 440, 441), (413, 416, 431, 427), (139, 26, 419, 415), (410, 409, 425, 426), (16, 59, 416, 413), (67, 146, 417, 414), (144, 137, 421, 422), (78, 16, 413, 412), (407, 410, 426, 423), (435, 21, 427, 436), (436, 427, 431, 437), (430, 434, 21, 435), (432, 430, 443, 444), (435, 433, 445, 446), (439, 438, 441, 440), (417, 415, 430, 432), (420, 418, 433, 435), (412, 413, 427, 21), (421, 420, 435, 436), (424, 423, 438, 439), (415, 419, 434, 430), (416, 422, 437, 431), (446, 445, 450, 451), (444, 443, 448, 449), (430, 435, 446, 443), (428, 432, 444, 442), (447, 448, 451, 450), (429, 449, 448, 447), (442, 444, 449, 429), (443, 446, 451, 448), (453, 456, 466, 463), (461, 457, 467, 471), (455, 452, 462, 465), (457, 459, 469, 467), (83, 148, 461, 456), (37, 43, 452, 455), (135, 143, 459, 457), (140, 144, 460, 458), (143, 140, 458, 459), (59, 37, 455, 454), (469, 462, 463, 467), (470, 464, 465, 468), (468, 465, 462, 469), (467, 463, 466, 471), (459, 458, 468, 469), (452, 453, 463, 462), (460, 454, 464, 470), (458, 460, 470, 468), (454, 455, 465, 464), (456, 461, 471, 466), (472, 477, 482, 30), (477, 474, 479, 482), (56, 144, 477, 472), (140, 143, 476, 474), (30, 482, 486, 473), (482, 479, 483, 486), (474, 476, 481, 479), (476, 475, 480, 481), (486, 483, 488, 491), (485, 484, 489, 490), (479, 481, 485, 483), (481, 480, 484, 485), (487, 488, 490, 489), (478, 491, 488, 487), (473, 486, 491, 478), (483, 485, 490, 488), (493, 495, 502, 4), (494, 497, 504, 501), (497, 496, 503, 504), (492, 498, 505, 20), (148, 138, 494, 498), (147, 62, 496, 497), (80, 20, 505, 499), (500, 501, 504, 503), (499, 505, 501, 500), (4, 502, 20, 80), (498, 494, 501, 505), (495, 492, 20, 502), (506, 510, 516, 512), (509, 507, 513, 515), (122, 129, 510, 506), (129, 59, 509, 510), (16, 78, 508, 507), (78, 134, 511, 508), (513, 512, 516, 515), (514, 517, 512, 513), (510, 509, 515, 516), (507, 508, 514, 513), (511, 506, 512, 517), (508, 511, 517, 514), (522, 519, 525, 528), (520, 523, 529, 526), (134, 78, 522, 523), (131, 123, 520, 521), (123, 134, 523, 520), (78, 26, 519, 522), (524, 527, 533, 530), (529, 528, 534, 535), (521, 520, 526, 527), (523, 522, 528, 529), (518, 521, 527, 524), (519, 518, 524, 525), (533, 532, 538, 539), (534, 531, 537, 540), (525, 524, 530, 531), (526, 529, 535, 532), (528, 525, 531, 534), (527, 526, 532, 533), (537, 538, 541, 540), (536, 539, 538, 537), (535, 534, 540, 541), (530, 533, 539, 536), (531, 530, 536, 537), (532, 535, 541, 538), (547, 543, 551, 555), (544, 546, 554, 552), (545, 544, 552, 553), (131, 70, 547, 548), (54, 36, 545, 542), (125, 130, 546, 544), (36, 125, 544, 545), (70, 17, 543, 547), (551, 557, 556, 555), (553, 552, 554, 550), (550, 554, 557, 551), (542, 545, 553, 550), (543, 542, 550, 551), (546, 549, 557, 554), (549, 548, 556, 557), (548, 547, 555, 556), (565, 567, 577, 575), (558, 563, 573, 15), (562, 561, 571, 572), (566, 565, 575, 576), (559, 564, 574, 569), (147, 65, 559, 567), (127, 125, 562, 563), (36, 49, 560, 561), (49, 142, 566, 560), (121, 127, 563, 558), (577, 569, 568, 575), (575, 568, 570, 576), (568, 15, 573, 570), (570, 573, 572, 571), (569, 574, 15, 568), (560, 566, 576, 570), (563, 562, 572, 573), (567, 559, 569, 577), (561, 560, 570, 571), (564, 558, 15, 574), (581, 582, 590, 589), (584, 583, 591, 592), (580, 581, 589, 588), (129, 126, 580, 585), (41, 128, 584, 582), (37, 59, 578, 579), (126, 32, 581, 580), (128, 43, 583, 584), (589, 590, 598, 597), (592, 591, 599, 600), (588, 589, 597, 596), (579, 578, 586, 587), (585, 580, 588, 593), (582, 584, 592, 590), (578, 585, 593, 586), (583, 579, 587, 591), (596, 597, 598, 600), (595, 596, 600, 599), (594, 601, 596, 595), (587, 586, 594, 595), (593, 588, 596, 601), (590, 592, 600, 598), (586, 593, 601, 594), (591, 587, 595, 599), (604, 605, 613, 612), (603, 607, 615, 610), (609, 608, 616, 617), (606, 602, 120, 614), (83, 14, 604, 608), (133, 83, 608, 609), (8, 81, 607, 603), (14, 43, 605, 604), (614, 120, 610, 611), (611, 610, 615, 617), (612, 611, 617, 616), (613, 614, 611, 612), (602, 603, 610, 120), (607, 609, 617, 615), (608, 604, 612, 616), (605, 606, 614, 613), (623, 625, 633, 631), (618, 619, 627, 626), (620, 622, 630, 628), (124, 132, 622, 620), (65, 147, 624, 621), (83, 27, 619, 618), (147, 138, 623, 624), (138, 148, 625, 623), (628, 630, 638, 636), (629, 632, 640, 637), (632, 631, 639, 640), (625, 618, 626, 633), (622, 621, 629, 630), (619, 620, 628, 627), (624, 623, 631, 632), (621, 624, 632, 629), (640, 639, 647, 648), (635, 636, 644, 643), (638, 637, 645, 646), (626, 627, 635, 634), (631, 633, 641, 639), (633, 626, 634, 641), (630, 629, 637, 638), (627, 628, 636, 635), (649, 642, 643, 647), (647, 643, 645, 648), (643, 644, 646, 645), (637, 640, 648, 645), (636, 638, 646, 644), (634, 635, 643, 642), (639, 641, 649, 647), (641, 634, 642, 649), (654, 653, 661, 662), (652, 656, 664, 660), (655, 657, 665, 663), (124, 27, 653, 654), (133, 81, 650, 656), (27, 83, 652, 653), (22, 63, 655, 651), (83, 133, 656, 652), (663, 665, 673, 671), (665, 662, 670, 673), (661, 660, 668, 669), (650, 651, 659, 658), (656, 650, 658, 664), (651, 655, 663, 659), (653, 652, 660, 661), (657, 654, 662, 665), (669, 668, 676, 677), (667, 671, 679, 675), (672, 666, 674, 680), (660, 664, 672, 668), (662, 661, 669, 670), (658, 659, 667, 666), (664, 658, 666, 672), (659, 663, 671, 667), (680, 674, 675, 678), (678, 675, 679, 681), (676, 680, 678, 677), (673, 670, 678, 681), (671, 673, 681, 679), (668, 672, 680, 676), (670, 669, 677, 678), (666, 667, 675, 674), (684, 688, 696, 692), (687, 689, 697, 695), (689, 682, 690, 697), (104, 9, 683, 682), (64, 12, 686, 685), (12, 48, 687, 686), (63, 116, 688, 684), (9, 63, 684, 683), (696, 693, 694, 690), (690, 694, 695, 697), (692, 696, 690, 691), (685, 686, 694, 693), (682, 683, 691, 690), (688, 685, 693, 696), (686, 687, 695, 694), (683, 684, 692, 691), (700, 698, 704, 706), (702, 700, 706, 708), (103, 112, 703, 701), (110, 34, 700, 702), (42, 11, 699, 698), (34, 42, 698, 700), (709, 704, 705, 707), (708, 706, 704, 709), (701, 703, 709, 707), (699, 701, 707, 705), (698, 699, 705, 704), (703, 702, 708, 709), (714, 715, 721, 720), (712, 710, 716, 718), (34, 110, 714, 711), (58, 34, 711, 710), (13, 58, 710, 712), (113, 105, 713, 715), (721, 716, 717, 720), (719, 718, 716, 721), (713, 712, 718, 719), (710, 711, 717, 716), (715, 713, 719, 721), (711, 714, 720, 717), (729, 724, 731, 737), (723, 722, 108, 730), (725, 727, 735, 732), (722, 729, 737, 108), (24, 64, 727, 725), (82, 24, 725, 724), (81, 117, 729, 722), (22, 81, 722, 723), (737, 731, 732, 733), (733, 732, 735, 736), (730, 733, 736, 734), (108, 737, 733, 730), (728, 726, 734, 736), (726, 723, 730, 734), (724, 725, 732, 731), (727, 728, 736, 735), (738, 743, 751, 746), (739, 740, 748, 747), (742, 739, 747, 750), (82, 117, 745, 744), (117, 81, 742, 745), (11, 82, 744, 743), (8, 41, 740, 739), (103, 11, 743, 738), (746, 751, 752, 753), (747, 746, 753, 750), (748, 749, 746, 747), (743, 744, 752, 751), (740, 741, 749, 748), (741, 738, 746, 749), (744, 745, 753, 752), (745, 742, 750, 753), (755, 759, 758, 757), (754, 756, 759, 755), (7, 52, 754, 755), (52, 114, 756, 754), (106, 115, 758, 759), (114, 106, 759, 756), (767, 762, 761, 765), (765, 761, 763, 766), (761, 760, 764, 763), (9, 104, 760, 761), (127, 121, 765, 766), (121, 132, 767, 765), (47, 127, 766, 763), (63, 9, 761, 762), (773, 772, 794, 795), (768, 771, 793, 790), (125, 33, 769, 772), (114, 52, 770, 771), (52, 130, 773, 770), (130, 125, 772, 773), (780, 781, 789, 788), (775, 774, 782, 783), (778, 775, 783, 786), (53, 114, 781, 780), (35, 53, 780, 777), (114, 109, 778, 781), (47, 111, 779, 774), (111, 48, 776, 779), (787, 784, 785, 786), (786, 785, 788, 789), (782, 787, 786, 783), (774, 779, 787, 782), (776, 777, 785, 784), (781, 778, 786, 789), (779, 776, 784, 787), (777, 780, 788, 785), (794, 791, 792, 795), (791, 790, 793, 792), (772, 769, 791, 794), (771, 770, 792, 793), (769, 768, 790, 791), (770, 773, 795, 792), (808, 798, 797, 806), (805, 799, 800, 796), (806, 797, 803, 807), (802, 801, 805, 798), (797, 796, 804, 803), (798, 805, 796, 797), (134, 76, 798, 808), (76, 23, 802, 798), (113, 57, 803, 804), (122, 134, 808, 806), (77, 13, 800, 799), (105, 113, 804, 796), (814, 811, 819, 822), (816, 813, 821, 824), (811, 812, 820, 819), (23, 68, 809, 810), (118, 107, 813, 816), (107, 23, 810, 813), (115, 69, 811, 814), (25, 77, 815, 812), (822, 819, 820, 821), (821, 820, 823, 824), (817, 822, 821, 818), (812, 815, 823, 820), (813, 810, 818, 821), (810, 809, 817, 818), (815, 816, 824, 823), (809, 814, 822, 817)])
_uv = me_cube.uv_layers.new(name='UVMap')
_uv.uv.foreach_set('vector', [0.6094, 0.5, 0.6094, 0.4375, 0.6094, 0.4375, 0.6094, 0.5, 0.5625, 0.1875, 0.625, 0.1875, 0.625, 0.1875, 0.5625, 0.1875, 0.6094, 0.75, 0.6094, 0.6875, 0.6094, 0.6875, 0.6094, 0.75, 0.3594, 0.6875, 0.375, 0.6875, 0.375, 0.6875, 0.3594, 0.6875, 0.4375, 0.0625, 0.375, 0.0625, 0.375, 0.0625, 0.4375, 0.0625, 0.3125, 0.5625, 0.2969, 0.5625, 0.2969, 0.5625, 0.3125, 0.5625, 0.5781, 0.25, 0.5781, 0.3125, 0.5781, 0.3125, 0.5781, 0.25, 0.5781, 0.625, 0.5781, 0.6875, 0.5781, 0.6875, 0.5781, 0.625, 0.5469, 0.4375, 0.5625, 0.4375, 0.5625, 0.5, 0.5469, 0.5, 0.3438, 0.5, 0.3281, 0.5, 0.3281, 0.5, 0.3438, 0.5, 0.3281, 0.6875, 0.3438, 0.6875, 0.3438, 0.6875, 0.3281, 0.6875, 0.5625, 0.625, 0.5781, 0.625, 0.5781, 0.625, 0.5625, 0.625, 0.5781, 0.4375, 0.5938, 0.4375, 0.5938, 0.5, 0.5781, 0.5, 0.5156, 0.625, 0.5156, 0.5625, 0.5156, 0.5625, 0.5156, 0.625, 0.5156, 0.5625, 0.5156, 0.625, 0.5156, 0.625, 0.5156, 0.5625, 0.5156, 0.3125, 0.5156, 0.25, 0.5156, 0.25, 0.5156, 0.3125, 0.2812, 0.5, 0.2812, 0.5625, 0.2812, 0.5625, 0.2812, 0.5, 0.2969, 0.6875, 0.2812, 0.6875, 0.2812, 0.6875, 0.2969, 0.6875, 0.5, 0.4375, 0.5156, 0.4375, 0.5156, 0.4375, 0.5, 0.4375, 0.5938, 0.5625, 0.5938, 0.625, 0.5938, 0.625, 0.5938, 0.5625, 0.3281, 0.5625, 0.3438, 0.5625, 0.3438, 0.5625, 0.3281, 0.5625, 0.5469, 0.5625, 0.5625, 0.5625, 0.5625, 0.625, 0.5469, 0.625, 0.3125, 0.5625, 0.3125, 0.625, 0.3125, 0.625, 0.3125, 0.5625, 0.375, 0.6875, 0.3594, 0.6875, 0.3594, 0.6875, 0.375, 0.6875, 0.6094, 0.5625, 0.625, 0.5625, 0.625, 0.5625, 0.6094, 0.5625, 0.5625, 0.1875, 0.5625, 0.125, 0.5625, 0.125, 0.5625, 0.1875, 0.5625, 0.125, 0.5625, 0.1875, 0.5625, 0.1875, 0.5625, 0.125, 0.2656, 0.5625, 0.2656, 0.5, 0.2656, 0.5, 0.2656, 0.5625, 0.5156, 0.3125, 0.5312, 0.3125, 0.5312, 0.375, 0.5156, 0.375, 0.5781, 0.375, 0.5625, 0.375, 0.5625, 0.375, 0.5781, 0.375, 0.5781, 0.75, 0.5938, 0.75, 0.5938, 0.75, 0.5781, 0.75, 0.5469, 0.3125, 0.5625, 0.3125, 0.5625, 0.375, 0.5469, 0.375, 0.7969, 0.5625, 0.8125, 0.5625, 0.8125, 0.625, 0.7969, 0.625, 0.875, 0.6875, 0.8594, 0.6875, 0.8594, 0.6875, 0.875, 0.6875, 0.6094, 0.375, 0.6094, 0.3125, 0.6094, 0.3125, 0.6094, 0.375, 0.375, 0.1875, 0.4375, 0.1875, 0.4375, 0.1875, 0.375, 0.1875, 0.5, 0.1875, 0.5, 0.25, 0.5, 0.25, 0.5, 0.1875, 0.6094, 0.3125, 0.6094, 0.25, 0.6094, 0.25, 0.6094, 0.3125, 0.5781, 0.3125, 0.5625, 0.3125, 0.5625, 0.3125, 0.5781, 0.3125, 0.5938, 0.3125, 0.5781, 0.3125, 0.5781, 0.3125, 0.5938, 0.3125, 0.2812, 0.6875, 0.2969, 0.6875, 0.2969, 0.6875, 0.2812, 0.6875, 0.4375, 0.1875, 0.375, 0.1875, 0.375, 0.1875, 0.4375, 0.1875, 0.7812, 0.6875, 0.7812, 0.75, 0.7812, 0.75, 0.7812, 0.6875, 0.8281, 0.6875, 0.8281, 0.625, 0.8281, 0.625, 0.8281, 0.6875, 0.7812, 0.5625, 0.7969, 0.5625, 0.7969, 0.5625, 0.7812, 0.5625, 0.8594, 0.6875, 0.8594, 0.625, 0.8594, 0.625, 0.8594, 0.6875, 0.875, 0.5625, 0.8594, 0.5625, 0.8594, 0.5625, 0.875, 0.5625, 0.5938, 0.75, 0.5781, 0.75, 0.5781, 0.75, 0.5938, 0.75, 0.8281, 0.625, 0.8281, 0.5625, 0.8281, 0.5625, 0.8281, 0.625, 0.5156, 0.6875, 0.5, 0.6875, 0.5, 0.6875, 0.5156, 0.6875, 0.625, 0.6875, 0.6094, 0.6875, 0.6094, 0.6875, 0.625, 0.6875, 0.5312, 0.625, 0.5156, 0.625, 0.5156, 0.625, 0.5312, 0.625, 0.5625, 0.375, 0.5625, 0.3125, 0.5625, 0.3125, 0.5625, 0.375, 0.5781, 0.375, 0.5781, 0.4375, 0.5781, 0.4375, 0.5781, 0.375, 0.6094, 0.5625, 0.6094, 0.5, 0.6094, 0.5, 0.6094, 0.5625, 0.5, 0.25, 0.5, 0.1875, 0.5, 0.1875, 0.5, 0.25, 0.4375, 0.1875, 0.4375, 0.125, 0.4375, 0.125, 0.4375, 0.1875, 0.375, 0.0625, 0.4375, 0.0625, 0.4375, 0.0625, 0.375, 0.0625, 0.5, 0.125, 0.5625, 0.125, 0.5625, 0.125, 0.5, 0.125, 0.625, 0.5625, 0.6094, 0.5625, 0.6094, 0.5625, 0.625, 0.5625, 0.5469, 0.5, 0.5625, 0.5, 0.5625, 0.5625, 0.5469, 0.5625, 0.5781, 0.5, 0.5938, 0.5, 0.5938, 0.5625, 0.5781, 0.5625, 0.5312, 0.5625, 0.5312, 0.625, 0.5312, 0.625, 0.5312, 0.5625, 0.2812, 0.625, 0.2969, 0.625, 0.2969, 0.625, 0.2812, 0.625, 0.3281, 0.6875, 0.3125, 0.6875, 0.3125, 0.6875, 0.3281, 0.6875, 0.2969, 0.6875, 0.2969, 0.625, 0.2969, 0.625, 0.2969, 0.6875, 0.4375, 0.125, 0.4375, 0.1875, 0.4375, 0.1875, 0.4375, 0.125, 0.5, 0.125, 0.5, 0.0625, 0.5, 0.0625, 0.5, 0.125, 0.5625, 0.0, 0.5625, 0.0625, 0.5625, 0.0625, 0.5625, 0.0, 0.375, 0.5625, 0.3594, 0.5625, 0.3594, 0.5625, 0.375, 0.5625, 0.8594, 0.5625, 0.875, 0.5625, 0.875, 0.5625, 0.8594, 0.5625, 0.8594, 0.5625, 0.8594, 0.5, 0.8594, 0.5, 0.8594, 0.5625, 0.4375, 0.0, 0.4375, 0.0625, 0.4375, 0.0625, 0.4375, 0.0, 0.8125, 0.6875, 0.8125, 0.75, 0.8125, 0.75, 0.8125, 0.6875, 0.3125, 0.5625, 0.3125, 0.5, 0.3125, 0.5, 0.3125, 0.5625, 0.7656, 0.5625, 0.7812, 0.5625, 0.7812, 0.5625, 0.7656, 0.5625, 0.7812, 0.5625, 0.7656, 0.5625, 0.7656, 0.5625, 0.7812, 0.5625, 0.5625, 0.5625, 0.5781, 0.5625, 0.5781, 0.5625, 0.5625, 0.5625, 0.5469, 0.625, 0.5625, 0.625, 0.5625, 0.6875, 0.5469, 0.6875, 0.5625, 0.125, 0.5, 0.125, 0.5, 0.125, 0.5625, 0.125, 0.5938, 0.625, 0.6094, 0.625, 0.6094, 0.6875, 0.5938, 0.6875, 0.3438, 0.5625, 0.3438, 0.5, 0.3438, 0.5, 0.3438, 0.5625, 0.3438, 0.625, 0.3438, 0.5625, 0.3438, 0.5625, 0.3438, 0.625, 0.6094, 0.5, 0.6094, 0.5625, 0.6094, 0.5625, 0.6094, 0.5, 0.6094, 0.3125, 0.6094, 0.375, 0.6094, 0.375, 0.6094, 0.3125, 0.8594, 0.5, 0.8594, 0.5625, 0.8594, 0.5625, 0.8594, 0.5, 0.6094, 0.6875, 0.6094, 0.75, 0.6094, 0.75, 0.6094, 0.6875, 0.6094, 0.25, 0.6094, 0.3125, 0.6094, 0.3125, 0.6094, 0.25, 0.5938, 0.375, 0.5938, 0.3125, 0.5938, 0.3125, 0.5938, 0.375, 0.8438, 0.6875, 0.8438, 0.625, 0.8438, 0.625, 0.8438, 0.6875, 0.5938, 0.4375, 0.6094, 0.4375, 0.6094, 0.4375, 0.5938, 0.4375, 0.5938, 0.3125, 0.5938, 0.25, 0.5938, 0.25, 0.5938, 0.3125, 0.8438, 0.6875, 0.8594, 0.6875, 0.8594, 0.6875, 0.8438, 0.6875, 0.3594, 0.6875, 0.3594, 0.75, 0.3594, 0.75, 0.3594, 0.6875, 0.5938, 0.6875, 0.6094, 0.6875, 0.6094, 0.6875, 0.5938, 0.6875, 0.5938, 0.625, 0.5938, 0.5625, 0.5938, 0.5625, 0.5938, 0.625, 0.7969, 0.5625, 0.7969, 0.5, 0.7969, 0.5, 0.7969, 0.5625, 0.8125, 0.6875, 0.8281, 0.6875, 0.8281, 0.6875, 0.8125, 0.6875, 0.3125, 0.6875, 0.3125, 0.625, 0.3125, 0.625, 0.3125, 0.6875, 0.5781, 0.5625, 0.5625, 0.5625, 0.5625, 0.5625, 0.5781, 0.5625, 0.5625, 0.375, 0.5781, 0.375, 0.5781, 0.375, 0.5625, 0.375, 0.5781, 0.6875, 0.5938, 0.6875, 0.5938, 0.6875, 0.5781, 0.6875, 0.8125, 0.625, 0.8281, 0.625, 0.8281, 0.6875, 0.8125, 0.6875, 0.2969, 0.6875, 0.3125, 0.6875, 0.3125, 0.6875, 0.2969, 0.6875, 0.8125, 0.5625, 0.8281, 0.5625, 0.8281, 0.625, 0.8125, 0.625, 0.5938, 0.3125, 0.5938, 0.375, 0.5938, 0.375, 0.5938, 0.3125, 0.3438, 0.6875, 0.3281, 0.6875, 0.3281, 0.6875, 0.3438, 0.6875, 0.5938, 0.6875, 0.5781, 0.6875, 0.5781, 0.6875, 0.5938, 0.6875, 0.5625, 0.5625, 0.5625, 0.5, 0.5625, 0.5, 0.5625, 0.5625, 0.8125, 0.5625, 0.7969, 0.5625, 0.7969, 0.5625, 0.8125, 0.5625, 0.5781, 0.3125, 0.5781, 0.25, 0.5781, 0.25, 0.5781, 0.3125, 0.8281, 0.6875, 0.8281, 0.75, 0.8281, 0.75, 0.8281, 0.6875, 0.5312, 0.625, 0.5312, 0.5625, 0.5312, 0.5625, 0.5312, 0.625, 0.7812, 0.6875, 0.7969, 0.6875, 0.7969, 0.6875, 0.7812, 0.6875, 0.2656, 0.5625, 0.2812, 0.5625, 0.2812, 0.5625, 0.2656, 0.5625, 0.5469, 0.4375, 0.5469, 0.5, 0.5469, 0.5, 0.5469, 0.4375, 0.5469, 0.5, 0.5469, 0.5625, 0.5469, 0.5625, 0.5469, 0.5, 0.7812, 0.5625, 0.7812, 0.5, 0.7812, 0.5, 0.7812, 0.5625, 0.8125, 0.625, 0.8125, 0.6875, 0.8125, 0.6875, 0.8125, 0.625, 0.5469, 0.375, 0.5312, 0.375, 0.5312, 0.375, 0.5469, 0.375, 0.7812, 0.6875, 0.7812, 0.625, 0.7812, 0.625, 0.7812, 0.6875, 0.2656, 0.75, 0.2656, 0.6875, 0.2656, 0.6875, 0.2656, 0.75, 0.3125, 0.6875, 0.2969, 0.6875, 0.2969, 0.6875, 0.3125, 0.6875, 0.5312, 0.5625, 0.5469, 0.5625, 0.5469, 0.5625, 0.5312, 0.5625, 0.5312, 0.5, 0.5312, 0.4375, 0.5312, 0.4375, 0.5312, 0.5, 0.5469, 0.6875, 0.5469, 0.75, 0.5469, 0.75, 0.5469, 0.6875, 0.2969, 0.6875, 0.2969, 0.75, 0.2969, 0.75, 0.2969, 0.6875, 0.7969, 0.6875, 0.8125, 0.6875, 0.8125, 0.6875, 0.7969, 0.6875, 0.5312, 0.625, 0.5312, 0.6875, 0.5312, 0.6875, 0.5312, 0.625, 0.2656, 0.625, 0.2656, 0.6875, 0.2656, 0.6875, 0.2656, 0.625, 0.7656, 0.6875, 0.7656, 0.75, 0.7656, 0.75, 0.7656, 0.6875, 0.5312, 0.375, 0.5312, 0.4375, 0.5312, 0.4375, 0.5312, 0.375, 0.5156, 0.4375, 0.5, 0.4375, 0.5, 0.4375, 0.5156, 0.4375, 0.7656, 0.5, 0.7656, 0.5625, 0.7656, 0.5625, 0.7656, 0.5, 0.7656, 0.6875, 0.75, 0.6875, 0.75, 0.6875, 0.7656, 0.6875, 0.5156, 0.375, 0.5156, 0.4375, 0.5156, 0.4375, 0.5156, 0.375, 0.5156, 0.25, 0.5156, 0.3125, 0.5156, 0.3125, 0.5156, 0.25, 0.7656, 0.5625, 0.7656, 0.625, 0.7656, 0.625, 0.7656, 0.5625, 0.5, 0.375, 0.5156, 0.375, 0.5156, 0.375, 0.5, 0.375, 0.2656, 0.5, 0.2656, 0.5625, 0.2656, 0.5625, 0.2656, 0.5, 0.75, 0.6875, 0.7656, 0.6875, 0.7656, 0.6875, 0.75, 0.6875, 0.2656, 0.6875, 0.2656, 0.75, 0.2656, 0.75, 0.2656, 0.6875, 0.7656, 0.5625, 0.75, 0.5625, 0.75, 0.5625, 0.7656, 0.5625, 0.5156, 0.375, 0.5312, 0.375, 0.5312, 0.375, 0.5156, 0.375, 0.5156, 0.6875, 0.5156, 0.75, 0.5156, 0.75, 0.5156, 0.6875, 0.5, 0.6875, 0.5156, 0.6875, 0.5156, 0.6875, 0.5, 0.6875, 0.75, 0.5, 0.7656, 0.5, 0.7656, 0.5625, 0.75, 0.5625, 0.5, 0.6875, 0.5156, 0.6875, 0.5156, 0.75, 0.5, 0.75, 0.5, 0.6875, 0.5156, 0.6875, 0.5156, 0.6875, 0.5, 0.6875, 0.5156, 0.6875, 0.5156, 0.75, 0.5156, 0.75, 0.5156, 0.6875, 0.7656, 0.5, 0.7656, 0.5625, 0.7656, 0.5625, 0.7656, 0.5, 0.7656, 0.5625, 0.75, 0.5625, 0.75, 0.5625, 0.7656, 0.5625, 0.8594, 0.6875, 0.875, 0.6875, 0.875, 0.6875, 0.8594, 0.6875, 0.3594, 0.5625, 0.3594, 0.5, 0.3594, 0.5, 0.3594, 0.5625, 0.4375, 0.0, 0.4375, 0.0625, 0.4375, 0.0625, 0.4375, 0.0, 0.8594, 0.75, 0.8594, 0.6875, 0.8594, 0.6875, 0.8594, 0.75, 0.3594, 0.5625, 0.3594, 0.5, 0.3594, 0.5, 0.3594, 0.5625, 0.8594, 0.6875, 0.875, 0.6875, 0.875, 0.6875, 0.8594, 0.6875, 0.8594, 0.6875, 0.875, 0.6875, 0.875, 0.75, 0.8594, 0.75, 0.375, 0.0, 0.4375, 0.0, 0.4375, 0.0625, 0.375, 0.0625, 0.3594, 0.5, 0.375, 0.5, 0.375, 0.5625, 0.3594, 0.5625, 0.4375, 0.0625, 0.375, 0.0625, 0.375, 0.0625, 0.4375, 0.0625, 0.8594, 0.75, 0.8594, 0.6875, 0.8594, 0.6875, 0.8594, 0.75, 0.375, 0.5625, 0.3594, 0.5625, 0.3594, 0.5625, 0.375, 0.5625, 0.375, 0.0625, 0.4375, 0.0625, 0.4375, 0.0625, 0.375, 0.0625, 0.375, 0.6875, 0.3594, 0.6875, 0.3594, 0.6875, 0.375, 0.6875, 0.3594, 0.6875, 0.3594, 0.625, 0.3594, 0.625, 0.3594, 0.6875, 0.4375, 0.1875, 0.375, 0.1875, 0.375, 0.1875, 0.4375, 0.1875, 0.3594, 0.6875, 0.3594, 0.625, 0.3594, 0.625, 0.3594, 0.6875, 0.4375, 0.0625, 0.4375, 0.125, 0.4375, 0.125, 0.4375, 0.0625, 0.3594, 0.625, 0.3594, 0.5625, 0.3594, 0.5625, 0.3594, 0.625, 0.3594, 0.5625, 0.375, 0.5625, 0.375, 0.5625, 0.3594, 0.5625, 0.3594, 0.5625, 0.375, 0.5625, 0.375, 0.625, 0.3594, 0.625, 0.375, 0.0625, 0.4375, 0.0625, 0.4375, 0.125, 0.375, 0.125, 0.375, 0.125, 0.4375, 0.125, 0.4375, 0.1875, 0.375, 0.1875, 0.3594, 0.625, 0.375, 0.625, 0.375, 0.6875, 0.3594, 0.6875, 0.4375, 0.125, 0.4375, 0.1875, 0.4375, 0.1875, 0.4375, 0.125, 0.4375, 0.0625, 0.4375, 0.125, 0.4375, 0.125, 0.4375, 0.0625, 0.3594, 0.625, 0.3594, 0.5625, 0.3594, 0.5625, 0.3594, 0.625, 0.3594, 0.5625, 0.375, 0.5625, 0.375, 0.5625, 0.3594, 0.5625, 0.6094, 0.3125, 0.6094, 0.25, 0.6094, 0.25, 0.6094, 0.3125, 0.5, 0.1875, 0.5, 0.25, 0.5, 0.25, 0.5, 0.1875, 0.3594, 0.75, 0.3594, 0.6875, 0.3594, 0.6875, 0.3594, 0.75, 0.4375, 0.1875, 0.5, 0.1875, 0.5, 0.1875, 0.4375, 0.1875, 0.625, 0.375, 0.6094, 0.375, 0.6094, 0.375, 0.625, 0.375, 0.4375, 0.1875, 0.5, 0.1875, 0.5, 0.1875, 0.4375, 0.1875, 0.3594, 0.75, 0.3594, 0.6875, 0.3594, 0.6875, 0.3594, 0.75, 0.625, 0.375, 0.6094, 0.375, 0.6094, 0.375, 0.625, 0.375, 0.3594, 0.6875, 0.375, 0.6875, 0.375, 0.75, 0.3594, 0.75, 0.6094, 0.3125, 0.625, 0.3125, 0.625, 0.375, 0.6094, 0.375, 0.4375, 0.1875, 0.5, 0.1875, 0.5, 0.25, 0.4375, 0.25, 0.375, 0.1875, 0.4375, 0.1875, 0.4375, 0.25, 0.375, 0.25, 0.6094, 0.25, 0.625, 0.25, 0.625, 0.3125, 0.6094, 0.3125, 0.375, 0.1875, 0.4375, 0.1875, 0.4375, 0.1875, 0.375, 0.1875, 0.6094, 0.375, 0.6094, 0.3125, 0.6094, 0.3125, 0.6094, 0.375, 0.3594, 0.6875, 0.375, 0.6875, 0.375, 0.6875, 0.3594, 0.6875, 0.4375, 0.1875, 0.4375, 0.125, 0.4375, 0.125, 0.4375, 0.1875, 0.5625, 0.1875, 0.5, 0.1875, 0.5, 0.1875, 0.5625, 0.1875, 0.4375, 0.0625, 0.5, 0.0625, 0.5, 0.0625, 0.4375, 0.0625, 0.5, 0.0625, 0.5, 0.125, 0.5, 0.125, 0.5, 0.0625, 0.5, 0.1875, 0.4375, 0.1875, 0.4375, 0.1875, 0.5, 0.1875, 0.4375, 0.125, 0.4375, 0.0625, 0.4375, 0.0625, 0.4375, 0.125, 0.5625, 0.1875, 0.5, 0.1875, 0.5, 0.1875, 0.5625, 0.1875, 0.4375, 0.0625, 0.5, 0.0625, 0.5, 0.0625, 0.4375, 0.0625, 0.4375, 0.0625, 0.5, 0.0625, 0.5, 0.125, 0.4375, 0.125, 0.5, 0.125, 0.5625, 0.125, 0.5625, 0.1875, 0.5, 0.1875, 0.4375, 0.125, 0.5, 0.125, 0.5, 0.1875, 0.4375, 0.1875, 0.4375, 0.125, 0.4375, 0.0625, 0.4375, 0.0625, 0.4375, 0.125, 0.5, 0.0625, 0.5, 0.125, 0.5, 0.125, 0.5, 0.0625, 0.5, 0.1875, 0.4375, 0.1875, 0.4375, 0.1875, 0.5, 0.1875, 0.5625, 0.125, 0.5625, 0.1875, 0.5625, 0.1875, 0.5625, 0.125, 0.5, 0.125, 0.5625, 0.125, 0.5625, 0.125, 0.5, 0.125, 0.5, 0.25, 0.5, 0.1875, 0.5, 0.1875, 0.5, 0.25, 0.6094, 0.5, 0.6094, 0.4375, 0.6094, 0.4375, 0.6094, 0.5, 0.5, 0.1875, 0.5625, 0.1875, 0.5625, 0.1875, 0.5, 0.1875, 0.6094, 0.375, 0.625, 0.375, 0.625, 0.375, 0.6094, 0.375, 0.625, 0.5625, 0.6094, 0.5625, 0.6094, 0.5625, 0.625, 0.5625, 0.6094, 0.4375, 0.6094, 0.375, 0.6094, 0.375, 0.6094, 0.4375, 0.6094, 0.375, 0.625, 0.375, 0.625, 0.375, 0.6094, 0.375, 0.5, 0.1875, 0.5625, 0.1875, 0.5625, 0.1875, 0.5, 0.1875, 0.5625, 0.1875, 0.625, 0.1875, 0.625, 0.25, 0.5625, 0.25, 0.6094, 0.4375, 0.625, 0.4375, 0.625, 0.5, 0.6094, 0.5, 0.6094, 0.375, 0.625, 0.375, 0.625, 0.4375, 0.6094, 0.4375, 0.5, 0.1875, 0.5625, 0.1875, 0.5625, 0.25, 0.5, 0.25, 0.6094, 0.5, 0.625, 0.5, 0.625, 0.5625, 0.6094, 0.5625, 0.6094, 0.5625, 0.6094, 0.5, 0.6094, 0.5, 0.6094, 0.5625, 0.5625, 0.1875, 0.625, 0.1875, 0.625, 0.1875, 0.5625, 0.1875, 0.6094, 0.4375, 0.6094, 0.375, 0.6094, 0.375, 0.6094, 0.4375, 0.4375, 0.0625, 0.4375, 0.0, 0.4375, 0.0, 0.4375, 0.0625, 0.5625, 0.0625, 0.5, 0.0625, 0.5, 0.0625, 0.5625, 0.0625, 0.8594, 0.5625, 0.875, 0.5625, 0.875, 0.5625, 0.8594, 0.5625, 0.8594, 0.625, 0.8594, 0.5625, 0.8594, 0.5625, 0.8594, 0.625, 0.5625, 0.0625, 0.5, 0.0625, 0.5, 0.0625, 0.5625, 0.0625, 0.4375, 0.0625, 0.4375, 0.0, 0.4375, 0.0, 0.4375, 0.0625, 0.8594, 0.625, 0.8594, 0.5625, 0.8594, 0.5625, 0.8594, 0.625, 0.5, 0.0625, 0.4375, 0.0625, 0.4375, 0.0625, 0.5, 0.0625, 0.8594, 0.5625, 0.875, 0.5625, 0.875, 0.625, 0.8594, 0.625, 0.8594, 0.625, 0.875, 0.625, 0.875, 0.6875, 0.8594, 0.6875, 0.5, 0.0, 0.5625, 0.0, 0.5625, 0.0625, 0.5, 0.0625, 0.4375, 0.0, 0.5, 0.0, 0.5, 0.0625, 0.4375, 0.0625, 0.8594, 0.6875, 0.8594, 0.625, 0.8594, 0.625, 0.8594, 0.6875, 0.875, 0.6875, 0.8594, 0.6875, 0.8594, 0.6875, 0.875, 0.6875, 0.5, 0.0625, 0.4375, 0.0625, 0.4375, 0.0625, 0.5, 0.0625, 0.5625, 0.0, 0.5625, 0.0625, 0.5625, 0.0625, 0.5625, 0.0, 0.6094, 0.625, 0.6094, 0.5625, 0.6094, 0.5625, 0.6094, 0.625, 0.6094, 0.6875, 0.6094, 0.625, 0.6094, 0.625, 0.6094, 0.6875, 0.625, 0.1875, 0.5625, 0.1875, 0.5625, 0.1875, 0.625, 0.1875, 0.5625, 0.0625, 0.625, 0.0625, 0.625, 0.0625, 0.5625, 0.0625, 0.5, 0.125, 0.5, 0.0625, 0.5, 0.0625, 0.5, 0.125, 0.625, 0.1875, 0.5625, 0.1875, 0.5625, 0.1875, 0.625, 0.1875, 0.6094, 0.625, 0.6094, 0.5625, 0.6094, 0.5625, 0.6094, 0.625, 0.6094, 0.6875, 0.6094, 0.625, 0.6094, 0.625, 0.6094, 0.6875, 0.5625, 0.0625, 0.625, 0.0625, 0.625, 0.0625, 0.5625, 0.0625, 0.5, 0.0625, 0.5625, 0.0625, 0.5625, 0.0625, 0.5, 0.0625, 0.6094, 0.5625, 0.625, 0.5625, 0.625, 0.625, 0.6094, 0.625, 0.5625, 0.0625, 0.625, 0.0625, 0.625, 0.125, 0.5625, 0.125, 0.5, 0.0625, 0.5625, 0.0625, 0.5625, 0.125, 0.5, 0.125, 0.5625, 0.125, 0.625, 0.125, 0.625, 0.1875, 0.5625, 0.1875, 0.6094, 0.625, 0.625, 0.625, 0.625, 0.6875, 0.6094, 0.6875, 0.6094, 0.5625, 0.625, 0.5625, 0.625, 0.5625, 0.6094, 0.5625, 0.5625, 0.125, 0.5, 0.125, 0.5, 0.125, 0.5625, 0.125, 0.5, 0.0625, 0.5625, 0.0625, 0.5625, 0.0625, 0.5, 0.0625, 0.5625, 0.1875, 0.5625, 0.125, 0.5625, 0.125, 0.5625, 0.1875, 0.625, 0.6875, 0.6094, 0.6875, 0.6094, 0.6875, 0.625, 0.6875, 0.6094, 0.75, 0.6094, 0.6875, 0.6094, 0.6875, 0.6094, 0.75, 0.625, 0.0625, 0.5625, 0.0625, 0.5625, 0.0625, 0.625, 0.0625, 0.875, 0.5625, 0.8594, 0.5625, 0.8594, 0.5625, 0.875, 0.5625, 0.5625, 0.0625, 0.5625, 0.0, 0.5625, 0.0, 0.5625, 0.0625, 0.625, 0.0625, 0.5625, 0.0625, 0.5625, 0.0625, 0.625, 0.0625, 0.6094, 0.6875, 0.625, 0.6875, 0.625, 0.6875, 0.6094, 0.6875, 0.6094, 0.6875, 0.625, 0.6875, 0.625, 0.75, 0.6094, 0.75, 0.8594, 0.5, 0.875, 0.5, 0.875, 0.5625, 0.8594, 0.5625, 0.5625, 0.0, 0.625, 0.0, 0.625, 0.0625, 0.5625, 0.0625, 0.6094, 0.6875, 0.625, 0.6875, 0.625, 0.6875, 0.6094, 0.6875, 0.5625, 0.0625, 0.5625, 0.0, 0.5625, 0.0, 0.5625, 0.0625, 0.8594, 0.5625, 0.8594, 0.5, 0.8594, 0.5, 0.8594, 0.5625, 0.3594, 0.6875, 0.3594, 0.75, 0.3594, 0.75, 0.3594, 0.6875, 0.6094, 0.3125, 0.5938, 0.3125, 0.5938, 0.3125, 0.6094, 0.3125, 0.3438, 0.5625, 0.3594, 0.5625, 0.3594, 0.5625, 0.3438, 0.5625, 0.3438, 0.75, 0.3438, 0.6875, 0.3438, 0.6875, 0.3438, 0.75, 0.3438, 0.75, 0.3438, 0.6875, 0.3438, 0.6875, 0.3438, 0.75, 0.3594, 0.5625, 0.3594, 0.625, 0.3594, 0.625, 0.3594, 0.5625, 0.3438, 0.6875, 0.3438, 0.625, 0.3438, 0.625, 0.3438, 0.6875, 0.3594, 0.625, 0.3594, 0.6875, 0.3594, 0.6875, 0.3594, 0.625, 0.3438, 0.5625, 0.3594, 0.5625, 0.3594, 0.5625, 0.3438, 0.5625, 0.6094, 0.3125, 0.5938, 0.3125, 0.5938, 0.3125, 0.6094, 0.3125, 0.3438, 0.625, 0.3594, 0.625, 0.3594, 0.6875, 0.3438, 0.6875, 0.5938, 0.25, 0.6094, 0.25, 0.6094, 0.3125, 0.5938, 0.3125, 0.3438, 0.5625, 0.3594, 0.5625, 0.3594, 0.625, 0.3438, 0.625, 0.3438, 0.6875, 0.3594, 0.6875, 0.3594, 0.75, 0.3438, 0.75, 0.3438, 0.625, 0.3438, 0.5625, 0.3438, 0.5625, 0.3438, 0.625, 0.3594, 0.625, 0.3594, 0.6875, 0.3594, 0.6875, 0.3594, 0.625, 0.3438, 0.6875, 0.3438, 0.625, 0.3438, 0.625, 0.3438, 0.6875, 0.6094, 0.25, 0.6094, 0.3125, 0.6094, 0.3125, 0.6094, 0.25, 0.5938, 0.3125, 0.5938, 0.25, 0.5938, 0.25, 0.5938, 0.3125, 0.3594, 0.5625, 0.3594, 0.625, 0.3594, 0.625, 0.3594, 0.5625, 0.3438, 0.5625, 0.3438, 0.5, 0.3438, 0.5, 0.3438, 0.5625, 0.3594, 0.5, 0.3594, 0.5625, 0.3594, 0.5625, 0.3594, 0.5, 0.8594, 0.6875, 0.8594, 0.75, 0.8594, 0.75, 0.8594, 0.6875, 0.3594, 0.5, 0.3594, 0.5625, 0.3594, 0.5625, 0.3594, 0.5, 0.8438, 0.75, 0.8438, 0.6875, 0.8438, 0.6875, 0.8438, 0.75, 0.3594, 0.5625, 0.3438, 0.5625, 0.3438, 0.5625, 0.3594, 0.5625, 0.3438, 0.5, 0.3594, 0.5, 0.3594, 0.5625, 0.3438, 0.5625, 0.8438, 0.6875, 0.8594, 0.6875, 0.8594, 0.75, 0.8438, 0.75, 0.8438, 0.75, 0.8438, 0.6875, 0.8438, 0.6875, 0.8438, 0.75, 0.8594, 0.6875, 0.8594, 0.75, 0.8594, 0.75, 0.8594, 0.6875, 0.3594, 0.5625, 0.3438, 0.5625, 0.3438, 0.5625, 0.3594, 0.5625, 0.8438, 0.6875, 0.8594, 0.6875, 0.8594, 0.6875, 0.8438, 0.6875, 0.8594, 0.5, 0.8594, 0.5625, 0.8594, 0.5625, 0.8594, 0.5, 0.8438, 0.625, 0.8438, 0.5625, 0.8438, 0.5625, 0.8438, 0.625, 0.6094, 0.6875, 0.6094, 0.75, 0.6094, 0.75, 0.6094, 0.6875, 0.8594, 0.6875, 0.8438, 0.6875, 0.8438, 0.6875, 0.8594, 0.6875, 0.5938, 0.75, 0.5938, 0.6875, 0.5938, 0.6875, 0.5938, 0.75, 0.8594, 0.5625, 0.8594, 0.625, 0.8594, 0.625, 0.8594, 0.5625, 0.8438, 0.5625, 0.8438, 0.5, 0.8438, 0.5, 0.8438, 0.5625, 0.8438, 0.625, 0.8438, 0.5625, 0.8438, 0.5625, 0.8438, 0.625, 0.8594, 0.6875, 0.8438, 0.6875, 0.8438, 0.6875, 0.8594, 0.6875, 0.8594, 0.625, 0.8594, 0.6875, 0.8594, 0.6875, 0.8594, 0.625, 0.8438, 0.5, 0.8594, 0.5, 0.8594, 0.5625, 0.8438, 0.5625, 0.8438, 0.625, 0.8594, 0.625, 0.8594, 0.6875, 0.8438, 0.6875, 0.8438, 0.5625, 0.8594, 0.5625, 0.8594, 0.625, 0.8438, 0.625, 0.5938, 0.6875, 0.6094, 0.6875, 0.6094, 0.75, 0.5938, 0.75, 0.8438, 0.5625, 0.8438, 0.5, 0.8438, 0.5, 0.8438, 0.5625, 0.8594, 0.625, 0.8594, 0.6875, 0.8594, 0.6875, 0.8594, 0.625, 0.8438, 0.6875, 0.8438, 0.625, 0.8438, 0.625, 0.8438, 0.6875, 0.8594, 0.5625, 0.8594, 0.625, 0.8594, 0.625, 0.8594, 0.5625, 0.5938, 0.75, 0.5938, 0.6875, 0.5938, 0.6875, 0.5938, 0.75, 0.5938, 0.6875, 0.6094, 0.6875, 0.6094, 0.6875, 0.5938, 0.6875, 0.6094, 0.3125, 0.6094, 0.375, 0.6094, 0.375, 0.6094, 0.3125, 0.5938, 0.4375, 0.5938, 0.375, 0.5938, 0.375, 0.5938, 0.4375, 0.6094, 0.375, 0.6094, 0.4375, 0.6094, 0.4375, 0.6094, 0.375, 0.5938, 0.4375, 0.5938, 0.375, 0.5938, 0.375, 0.5938, 0.4375, 0.6094, 0.4375, 0.5938, 0.4375, 0.5938, 0.4375, 0.6094, 0.4375, 0.5938, 0.3125, 0.6094, 0.3125, 0.6094, 0.3125, 0.5938, 0.3125, 0.5938, 0.375, 0.6094, 0.375, 0.6094, 0.4375, 0.5938, 0.4375, 0.5938, 0.3125, 0.6094, 0.3125, 0.6094, 0.375, 0.5938, 0.375, 0.6094, 0.4375, 0.5938, 0.4375, 0.5938, 0.4375, 0.6094, 0.4375, 0.5938, 0.3125, 0.6094, 0.3125, 0.6094, 0.3125, 0.5938, 0.3125, 0.5938, 0.375, 0.5938, 0.3125, 0.5938, 0.3125, 0.5938, 0.375, 0.6094, 0.375, 0.6094, 0.4375, 0.6094, 0.4375, 0.6094, 0.375, 0.5938, 0.625, 0.5938, 0.5625, 0.5938, 0.5625, 0.5938, 0.625, 0.5938, 0.4375, 0.6094, 0.4375, 0.6094, 0.4375, 0.5938, 0.4375, 0.6094, 0.5, 0.6094, 0.5625, 0.6094, 0.5625, 0.6094, 0.5, 0.5938, 0.5625, 0.5938, 0.5, 0.5938, 0.5, 0.5938, 0.5625, 0.6094, 0.5625, 0.6094, 0.625, 0.6094, 0.625, 0.6094, 0.5625, 0.6094, 0.625, 0.5938, 0.625, 0.5938, 0.625, 0.6094, 0.625, 0.6094, 0.4375, 0.6094, 0.5, 0.6094, 0.5, 0.6094, 0.4375, 0.5938, 0.5, 0.5938, 0.4375, 0.5938, 0.4375, 0.5938, 0.5, 0.5938, 0.5, 0.6094, 0.5, 0.6094, 0.5625, 0.5938, 0.5625, 0.5938, 0.5625, 0.6094, 0.5625, 0.6094, 0.625, 0.5938, 0.625, 0.5938, 0.4375, 0.6094, 0.4375, 0.6094, 0.5, 0.5938, 0.5, 0.6094, 0.5625, 0.6094, 0.625, 0.6094, 0.625, 0.6094, 0.5625, 0.5938, 0.5625, 0.5938, 0.5, 0.5938, 0.5, 0.5938, 0.5625, 0.6094, 0.625, 0.5938, 0.625, 0.5938, 0.625, 0.6094, 0.625, 0.5938, 0.5, 0.5938, 0.4375, 0.5938, 0.4375, 0.5938, 0.5, 0.6094, 0.4375, 0.6094, 0.5, 0.6094, 0.5, 0.6094, 0.4375, 0.5312, 0.5, 0.5312, 0.5625, 0.5312, 0.5625, 0.5312, 0.5, 0.5312, 0.625, 0.5156, 0.625, 0.5156, 0.625, 0.5312, 0.625, 0.5312, 0.5625, 0.5312, 0.625, 0.5312, 0.625, 0.5312, 0.5625, 0.5156, 0.625, 0.5156, 0.5625, 0.5156, 0.5625, 0.5156, 0.625, 0.5312, 0.4375, 0.5312, 0.5, 0.5312, 0.5, 0.5312, 0.4375, 0.5, 0.4375, 0.5156, 0.4375, 0.5156, 0.4375, 0.5, 0.4375, 0.5156, 0.5625, 0.5, 0.5625, 0.5, 0.5625, 0.5156, 0.5625, 0.5312, 0.5, 0.5312, 0.5625, 0.5312, 0.5625, 0.5312, 0.5, 0.5312, 0.4375, 0.5312, 0.5, 0.5312, 0.5, 0.5312, 0.4375, 0.5156, 0.4375, 0.5156, 0.375, 0.5156, 0.375, 0.5156, 0.4375, 0.5156, 0.4375, 0.5312, 0.4375, 0.5312, 0.5, 0.5156, 0.5, 0.5156, 0.5625, 0.5312, 0.5625, 0.5312, 0.625, 0.5156, 0.625, 0.5156, 0.375, 0.5312, 0.375, 0.5312, 0.4375, 0.5156, 0.4375, 0.5156, 0.5, 0.5312, 0.5, 0.5312, 0.5625, 0.5156, 0.5625, 0.5156, 0.4375, 0.5156, 0.5, 0.5156, 0.5, 0.5156, 0.4375, 0.5156, 0.5625, 0.5, 0.5625, 0.5, 0.5625, 0.5156, 0.5625, 0.5312, 0.375, 0.5312, 0.4375, 0.5312, 0.4375, 0.5312, 0.375, 0.5156, 0.375, 0.5312, 0.375, 0.5312, 0.375, 0.5156, 0.375, 0.5156, 0.5625, 0.5, 0.5625, 0.5, 0.5625, 0.5156, 0.5625, 0.5156, 0.4375, 0.5156, 0.375, 0.5156, 0.375, 0.5156, 0.4375, 0.5156, 0.4375, 0.5156, 0.5, 0.5156, 0.5, 0.5156, 0.4375, 0.5, 0.4375, 0.5156, 0.4375, 0.5156, 0.4375, 0.5, 0.4375, 0.5, 0.4375, 0.5156, 0.4375, 0.5156, 0.4375, 0.5, 0.4375, 0.5156, 0.5, 0.5156, 0.5625, 0.5156, 0.5625, 0.5156, 0.5, 0.5, 0.5, 0.5156, 0.5, 0.5156, 0.5625, 0.5, 0.5625, 0.5, 0.4375, 0.5156, 0.4375, 0.5156, 0.5, 0.5, 0.5, 0.5156, 0.5, 0.5156, 0.5625, 0.5156, 0.5625, 0.5156, 0.5, 0.5156, 0.5625, 0.5, 0.5625, 0.5, 0.5625, 0.5156, 0.5625, 0.5156, 0.4375, 0.5, 0.4375, 0.5, 0.4375, 0.5156, 0.4375, 0.5156, 0.25, 0.5156, 0.3125, 0.5156, 0.3125, 0.5156, 0.25, 0.5156, 0.375, 0.5156, 0.4375, 0.5156, 0.4375, 0.5156, 0.375, 0.2656, 0.6875, 0.2656, 0.75, 0.2656, 0.75, 0.2656, 0.6875, 0.25, 0.6875, 0.2656, 0.6875, 0.2656, 0.6875, 0.25, 0.6875, 0.5156, 0.3125, 0.5156, 0.375, 0.5156, 0.375, 0.5156, 0.3125, 0.5156, 0.75, 0.5156, 0.6875, 0.5156, 0.6875, 0.5156, 0.75, 0.5, 0.25, 0.5156, 0.25, 0.5156, 0.3125, 0.5, 0.3125, 0.5, 0.3125, 0.5156, 0.3125, 0.5156, 0.375, 0.5, 0.375, 0.25, 0.6875, 0.2656, 0.6875, 0.2656, 0.75, 0.25, 0.75, 0.5156, 0.3125, 0.5156, 0.375, 0.5156, 0.375, 0.5156, 0.3125, 0.25, 0.6875, 0.2656, 0.6875, 0.2656, 0.6875, 0.25, 0.6875, 0.5312, 0.625, 0.5312, 0.6875, 0.5312, 0.6875, 0.5312, 0.625, 0.7656, 0.5625, 0.7656, 0.5, 0.7656, 0.5, 0.7656, 0.5625, 0.5156, 0.375, 0.5156, 0.4375, 0.5156, 0.4375, 0.5156, 0.375, 0.5, 0.5625, 0.5156, 0.5625, 0.5156, 0.5625, 0.5, 0.5625, 0.5156, 0.4375, 0.5, 0.4375, 0.5, 0.4375, 0.5156, 0.4375, 0.7812, 0.5, 0.7812, 0.5625, 0.7812, 0.5625, 0.7812, 0.5, 0.5156, 0.625, 0.5312, 0.625, 0.5312, 0.625, 0.5156, 0.625, 0.5156, 0.4375, 0.5, 0.4375, 0.5, 0.4375, 0.5156, 0.4375, 0.7812, 0.5, 0.7812, 0.5625, 0.7812, 0.5625, 0.7812, 0.5, 0.5, 0.5625, 0.5156, 0.5625, 0.5156, 0.5625, 0.5, 0.5625, 0.7656, 0.5625, 0.7656, 0.5, 0.7656, 0.5, 0.7656, 0.5625, 0.5312, 0.6875, 0.5312, 0.75, 0.5312, 0.75, 0.5312, 0.6875, 0.5156, 0.375, 0.5156, 0.4375, 0.5156, 0.4375, 0.5156, 0.375, 0.5156, 0.6875, 0.5312, 0.6875, 0.5312, 0.75, 0.5156, 0.75, 0.7656, 0.5, 0.7812, 0.5, 0.7812, 0.5625, 0.7656, 0.5625, 0.5156, 0.625, 0.5312, 0.625, 0.5312, 0.6875, 0.5156, 0.6875, 0.5156, 0.5625, 0.5156, 0.625, 0.5156, 0.625, 0.5156, 0.5625, 0.5156, 0.6875, 0.5, 0.6875, 0.5, 0.6875, 0.5156, 0.6875, 0.5, 0.375, 0.5156, 0.375, 0.5156, 0.4375, 0.5, 0.4375, 0.5156, 0.5625, 0.5156, 0.625, 0.5156, 0.625, 0.5156, 0.5625, 0.5156, 0.6875, 0.5, 0.6875, 0.5, 0.6875, 0.5156, 0.6875, 0.5312, 0.6875, 0.5312, 0.75, 0.5312, 0.75, 0.5312, 0.6875, 0.5156, 0.75, 0.5156, 0.6875, 0.5156, 0.6875, 0.5156, 0.75, 0.5, 0.375, 0.5156, 0.375, 0.5156, 0.375, 0.5, 0.375, 0.5156, 0.625, 0.5312, 0.625, 0.5312, 0.625, 0.5156, 0.625, 0.7812, 0.5625, 0.7656, 0.5625, 0.7656, 0.5625, 0.7812, 0.5625, 0.5156, 0.6875, 0.5, 0.6875, 0.5, 0.6875, 0.5156, 0.6875, 0.5156, 0.5625, 0.5156, 0.625, 0.5156, 0.625, 0.5156, 0.5625, 0.5156, 0.625, 0.5156, 0.6875, 0.5156, 0.6875, 0.5156, 0.625, 0.5, 0.5625, 0.5156, 0.5625, 0.5156, 0.5625, 0.5, 0.5625, 0.5, 0.625, 0.5156, 0.625, 0.5156, 0.6875, 0.5, 0.6875, 0.5, 0.5625, 0.5156, 0.5625, 0.5156, 0.625, 0.5, 0.625, 0.5, 0.5625, 0.5156, 0.5625, 0.5156, 0.5625, 0.5, 0.5625, 0.5156, 0.625, 0.5156, 0.6875, 0.5156, 0.6875, 0.5156, 0.625, 0.2812, 0.5, 0.2812, 0.5625, 0.2812, 0.5625, 0.2812, 0.5, 0.2656, 0.5625, 0.2656, 0.5, 0.2656, 0.5, 0.2656, 0.5625, 0.7812, 0.625, 0.7812, 0.6875, 0.7812, 0.6875, 0.7812, 0.625, 0.7656, 0.75, 0.7656, 0.6875, 0.7656, 0.6875, 0.7656, 0.75, 0.2812, 0.5625, 0.2656, 0.5625, 0.2656, 0.5625, 0.2812, 0.5625, 0.7812, 0.625, 0.7812, 0.6875, 0.7812, 0.6875, 0.7812, 0.625, 0.7656, 0.75, 0.7656, 0.6875, 0.7656, 0.6875, 0.7656, 0.75, 0.7656, 0.625, 0.7656, 0.5625, 0.7656, 0.5625, 0.7656, 0.625, 0.7656, 0.6875, 0.7656, 0.625, 0.7656, 0.625, 0.7656, 0.6875, 0.7812, 0.5625, 0.7812, 0.625, 0.7812, 0.625, 0.7812, 0.5625, 0.7656, 0.6875, 0.7812, 0.6875, 0.7812, 0.75, 0.7656, 0.75, 0.7656, 0.5625, 0.7812, 0.5625, 0.7812, 0.625, 0.7656, 0.625, 0.7656, 0.625, 0.7812, 0.625, 0.7812, 0.6875, 0.7656, 0.6875, 0.2656, 0.5, 0.2812, 0.5, 0.2812, 0.5625, 0.2656, 0.5625, 0.7656, 0.6875, 0.7656, 0.625, 0.7656, 0.625, 0.7656, 0.6875, 0.7812, 0.6875, 0.7812, 0.75, 0.7812, 0.75, 0.7812, 0.6875, 0.7656, 0.5625, 0.7812, 0.5625, 0.7812, 0.5625, 0.7656, 0.5625, 0.7656, 0.625, 0.7656, 0.5625, 0.7656, 0.5625, 0.7656, 0.625, 0.7812, 0.5625, 0.7812, 0.625, 0.7812, 0.625, 0.7812, 0.5625, 0.2812, 0.5625, 0.2656, 0.5625, 0.2656, 0.5625, 0.2812, 0.5625, 0.75, 0.5625, 0.7656, 0.5625, 0.7656, 0.5625, 0.75, 0.5625, 0.7656, 0.5625, 0.7656, 0.625, 0.7656, 0.625, 0.7656, 0.5625, 0.75, 0.5625, 0.7656, 0.5625, 0.7656, 0.5625, 0.75, 0.5625, 0.7656, 0.625, 0.7656, 0.6875, 0.7656, 0.6875, 0.7656, 0.625, 0.75, 0.5625, 0.7656, 0.5625, 0.7656, 0.5625, 0.75, 0.5625, 0.7656, 0.5625, 0.7656, 0.625, 0.7656, 0.625, 0.7656, 0.5625, 0.7656, 0.625, 0.7656, 0.6875, 0.7656, 0.6875, 0.7656, 0.625, 0.7656, 0.6875, 0.75, 0.6875, 0.75, 0.6875, 0.7656, 0.6875, 0.7656, 0.5625, 0.7656, 0.625, 0.7656, 0.625, 0.7656, 0.5625, 0.7656, 0.6875, 0.75, 0.6875, 0.75, 0.6875, 0.7656, 0.6875, 0.7656, 0.625, 0.7656, 0.6875, 0.7656, 0.6875, 0.7656, 0.625, 0.7656, 0.6875, 0.75, 0.6875, 0.75, 0.6875, 0.7656, 0.6875, 0.75, 0.625, 0.7656, 0.625, 0.7656, 0.6875, 0.75, 0.6875, 0.75, 0.5625, 0.7656, 0.5625, 0.7656, 0.625, 0.75, 0.625, 0.75, 0.5625, 0.7656, 0.5625, 0.7656, 0.5625, 0.75, 0.5625, 0.7656, 0.625, 0.7656, 0.6875, 0.7656, 0.6875, 0.7656, 0.625, 0.75, 0.6875, 0.7656, 0.6875, 0.7656, 0.6875, 0.75, 0.6875, 0.2656, 0.625, 0.2656, 0.6875, 0.2656, 0.6875, 0.2656, 0.625, 0.2656, 0.6875, 0.25, 0.6875, 0.25, 0.6875, 0.2656, 0.6875, 0.2656, 0.5, 0.2656, 0.5625, 0.2656, 0.5625, 0.2656, 0.5, 0.2656, 0.5625, 0.2656, 0.625, 0.2656, 0.625, 0.2656, 0.5625, 0.2656, 0.6875, 0.25, 0.6875, 0.25, 0.6875, 0.2656, 0.6875, 0.25, 0.5, 0.2656, 0.5, 0.2656, 0.5625, 0.25, 0.5625, 0.25, 0.625, 0.2656, 0.625, 0.2656, 0.6875, 0.25, 0.6875, 0.25, 0.5625, 0.2656, 0.5625, 0.2656, 0.625, 0.25, 0.625, 0.75, 0.6875, 0.7656, 0.6875, 0.7656, 0.75, 0.75, 0.75, 0.2656, 0.5625, 0.2656, 0.625, 0.2656, 0.625, 0.2656, 0.5625, 0.7656, 0.6875, 0.7656, 0.75, 0.7656, 0.75, 0.7656, 0.6875, 0.7969, 0.5, 0.7969, 0.5625, 0.7969, 0.5625, 0.7969, 0.5, 0.7812, 0.5625, 0.7812, 0.5, 0.7812, 0.5, 0.7812, 0.5625, 0.7969, 0.5, 0.7969, 0.5625, 0.7969, 0.5625, 0.7969, 0.5, 0.7969, 0.5625, 0.7812, 0.5625, 0.7812, 0.5625, 0.7969, 0.5625, 0.5312, 0.75, 0.5312, 0.6875, 0.5312, 0.6875, 0.5312, 0.75, 0.5312, 0.6875, 0.5469, 0.6875, 0.5469, 0.6875, 0.5312, 0.6875, 0.7812, 0.5, 0.7969, 0.5, 0.7969, 0.5625, 0.7812, 0.5625, 0.5312, 0.6875, 0.5469, 0.6875, 0.5469, 0.75, 0.5312, 0.75, 0.7969, 0.5625, 0.7812, 0.5625, 0.7812, 0.5625, 0.7969, 0.5625, 0.5312, 0.75, 0.5312, 0.6875, 0.5312, 0.6875, 0.5312, 0.75, 0.5469, 0.6875, 0.5469, 0.75, 0.5469, 0.75, 0.5469, 0.6875, 0.5312, 0.6875, 0.5469, 0.6875, 0.5469, 0.6875, 0.5312, 0.6875, 0.5312, 0.6875, 0.5312, 0.625, 0.5312, 0.625, 0.5312, 0.6875, 0.5469, 0.625, 0.5469, 0.6875, 0.5469, 0.6875, 0.5469, 0.625, 0.5469, 0.6875, 0.5312, 0.6875, 0.5312, 0.6875, 0.5469, 0.6875, 0.5469, 0.5625, 0.5469, 0.625, 0.5469, 0.625, 0.5469, 0.5625, 0.5469, 0.625, 0.5469, 0.6875, 0.5469, 0.6875, 0.5469, 0.625, 0.5312, 0.6875, 0.5312, 0.625, 0.5312, 0.625, 0.5312, 0.6875, 0.5312, 0.5625, 0.5469, 0.5625, 0.5469, 0.5625, 0.5312, 0.5625, 0.5469, 0.6875, 0.5312, 0.6875, 0.5312, 0.6875, 0.5469, 0.6875, 0.5469, 0.5625, 0.5469, 0.625, 0.5469, 0.625, 0.5469, 0.5625, 0.5469, 0.6875, 0.5312, 0.6875, 0.5312, 0.6875, 0.5469, 0.6875, 0.5312, 0.5625, 0.5469, 0.5625, 0.5469, 0.5625, 0.5312, 0.5625, 0.5312, 0.625, 0.5312, 0.5625, 0.5312, 0.5625, 0.5312, 0.625, 0.5469, 0.5625, 0.5469, 0.625, 0.5469, 0.625, 0.5469, 0.5625, 0.5312, 0.6875, 0.5312, 0.625, 0.5312, 0.625, 0.5312, 0.6875, 0.5312, 0.625, 0.5312, 0.5625, 0.5312, 0.5625, 0.5312, 0.625, 0.5469, 0.625, 0.5469, 0.6875, 0.5469, 0.6875, 0.5469, 0.625, 0.5312, 0.6875, 0.5312, 0.625, 0.5312, 0.625, 0.5312, 0.6875, 0.5469, 0.5625, 0.5469, 0.625, 0.5469, 0.625, 0.5469, 0.5625, 0.5312, 0.625, 0.5469, 0.625, 0.5469, 0.6875, 0.5312, 0.6875, 0.5312, 0.5625, 0.5469, 0.5625, 0.5469, 0.625, 0.5312, 0.625, 0.5469, 0.6875, 0.5312, 0.6875, 0.5312, 0.6875, 0.5469, 0.6875, 0.5312, 0.5625, 0.5469, 0.5625, 0.5469, 0.5625, 0.5312, 0.5625, 0.5312, 0.625, 0.5312, 0.5625, 0.5312, 0.5625, 0.5312, 0.625, 0.5469, 0.625, 0.5469, 0.6875, 0.5469, 0.6875, 0.5469, 0.625, 0.5312, 0.5625, 0.5312, 0.5, 0.5312, 0.5, 0.5312, 0.5625, 0.5469, 0.375, 0.5469, 0.4375, 0.5469, 0.4375, 0.5469, 0.375, 0.5312, 0.375, 0.5469, 0.375, 0.5469, 0.375, 0.5312, 0.375, 0.5469, 0.5625, 0.5312, 0.5625, 0.5312, 0.5625, 0.5469, 0.5625, 0.5312, 0.4375, 0.5312, 0.375, 0.5312, 0.375, 0.5312, 0.4375, 0.5469, 0.375, 0.5469, 0.4375, 0.5469, 0.4375, 0.5469, 0.375, 0.5312, 0.375, 0.5469, 0.375, 0.5469, 0.375, 0.5312, 0.375, 0.5312, 0.5625, 0.5312, 0.5, 0.5312, 0.5, 0.5312, 0.5625, 0.5312, 0.5, 0.5469, 0.5, 0.5469, 0.5625, 0.5312, 0.5625, 0.5312, 0.375, 0.5469, 0.375, 0.5469, 0.4375, 0.5312, 0.4375, 0.5312, 0.4375, 0.5469, 0.4375, 0.5469, 0.5, 0.5312, 0.5, 0.5312, 0.4375, 0.5312, 0.375, 0.5312, 0.375, 0.5312, 0.4375, 0.5312, 0.5, 0.5312, 0.4375, 0.5312, 0.4375, 0.5312, 0.5, 0.5469, 0.4375, 0.5469, 0.5, 0.5469, 0.5, 0.5469, 0.4375, 0.5469, 0.5, 0.5469, 0.5625, 0.5469, 0.5625, 0.5469, 0.5, 0.5469, 0.5625, 0.5312, 0.5625, 0.5312, 0.5625, 0.5469, 0.5625, 0.2656, 0.75, 0.2656, 0.6875, 0.2656, 0.6875, 0.2656, 0.75, 0.5469, 0.25, 0.5469, 0.3125, 0.5469, 0.3125, 0.5469, 0.25, 0.5469, 0.375, 0.5312, 0.375, 0.5312, 0.375, 0.5469, 0.375, 0.5156, 0.3125, 0.5156, 0.25, 0.5156, 0.25, 0.5156, 0.3125, 0.2812, 0.6875, 0.2969, 0.6875, 0.2969, 0.6875, 0.2812, 0.6875, 0.2656, 0.6875, 0.2812, 0.6875, 0.2812, 0.6875, 0.2656, 0.6875, 0.5469, 0.3125, 0.5469, 0.375, 0.5469, 0.375, 0.5469, 0.3125, 0.5312, 0.375, 0.5312, 0.3125, 0.5312, 0.3125, 0.5312, 0.375, 0.5312, 0.3125, 0.5156, 0.3125, 0.5156, 0.3125, 0.5312, 0.3125, 0.5469, 0.25, 0.5469, 0.3125, 0.5469, 0.3125, 0.5469, 0.25, 0.2656, 0.6875, 0.2812, 0.6875, 0.2812, 0.75, 0.2656, 0.75, 0.5156, 0.25, 0.5312, 0.25, 0.5312, 0.3125, 0.5156, 0.3125, 0.5312, 0.25, 0.5469, 0.25, 0.5469, 0.3125, 0.5312, 0.3125, 0.5312, 0.3125, 0.5469, 0.3125, 0.5469, 0.375, 0.5312, 0.375, 0.2812, 0.6875, 0.2969, 0.6875, 0.2969, 0.75, 0.2812, 0.75, 0.5312, 0.3125, 0.5156, 0.3125, 0.5156, 0.3125, 0.5312, 0.3125, 0.5469, 0.3125, 0.5469, 0.375, 0.5469, 0.375, 0.5469, 0.3125, 0.2656, 0.6875, 0.2812, 0.6875, 0.2812, 0.6875, 0.2656, 0.6875, 0.5312, 0.375, 0.5312, 0.3125, 0.5312, 0.3125, 0.5312, 0.375, 0.2969, 0.6875, 0.2969, 0.75, 0.2969, 0.75, 0.2969, 0.6875, 0.8125, 0.625, 0.8125, 0.6875, 0.8125, 0.6875, 0.8125, 0.625, 0.7969, 0.6875, 0.7812, 0.6875, 0.7812, 0.6875, 0.7969, 0.6875, 0.7969, 0.625, 0.8125, 0.625, 0.8125, 0.625, 0.7969, 0.625, 0.7969, 0.5625, 0.7969, 0.625, 0.7969, 0.625, 0.7969, 0.5625, 0.8125, 0.6875, 0.7969, 0.6875, 0.7969, 0.6875, 0.8125, 0.6875, 0.7812, 0.625, 0.7812, 0.5625, 0.7812, 0.5625, 0.7812, 0.625, 0.7969, 0.625, 0.8125, 0.625, 0.8125, 0.625, 0.7969, 0.625, 0.7969, 0.6875, 0.7812, 0.6875, 0.7812, 0.6875, 0.7969, 0.6875, 0.8125, 0.625, 0.8125, 0.6875, 0.8125, 0.6875, 0.8125, 0.625, 0.7969, 0.6875, 0.7812, 0.6875, 0.7812, 0.6875, 0.7969, 0.6875, 0.7969, 0.625, 0.8125, 0.625, 0.8125, 0.625, 0.7969, 0.625, 0.7812, 0.625, 0.7812, 0.5625, 0.7812, 0.5625, 0.7812, 0.625, 0.7969, 0.5625, 0.7969, 0.625, 0.7969, 0.625, 0.7969, 0.5625, 0.8125, 0.6875, 0.7969, 0.6875, 0.7969, 0.6875, 0.8125, 0.6875, 0.7812, 0.5625, 0.7969, 0.5625, 0.7969, 0.5625, 0.7812, 0.5625, 0.7812, 0.6875, 0.7812, 0.625, 0.7812, 0.625, 0.7812, 0.6875, 0.7969, 0.625, 0.8125, 0.625, 0.8125, 0.6875, 0.7969, 0.6875, 0.7812, 0.625, 0.7969, 0.625, 0.7969, 0.6875, 0.7812, 0.6875, 0.7812, 0.5625, 0.7969, 0.5625, 0.7969, 0.625, 0.7812, 0.625, 0.7812, 0.625, 0.7812, 0.5625, 0.7812, 0.5625, 0.7812, 0.625, 0.7969, 0.5625, 0.7969, 0.625, 0.7969, 0.625, 0.7969, 0.5625, 0.8125, 0.6875, 0.7969, 0.6875, 0.7969, 0.6875, 0.8125, 0.6875, 0.7812, 0.5625, 0.7969, 0.5625, 0.7969, 0.5625, 0.7812, 0.5625, 0.7812, 0.6875, 0.7812, 0.625, 0.7812, 0.625, 0.7812, 0.6875, 0.7812, 0.75, 0.7812, 0.6875, 0.7812, 0.6875, 0.7812, 0.75, 0.3125, 0.5, 0.3125, 0.5625, 0.3125, 0.5625, 0.3125, 0.5, 0.2969, 0.5625, 0.2812, 0.5625, 0.2812, 0.5625, 0.2969, 0.5625, 0.7969, 0.6875, 0.8125, 0.6875, 0.8125, 0.6875, 0.7969, 0.6875, 0.2812, 0.5625, 0.2812, 0.5, 0.2812, 0.5, 0.2812, 0.5625, 0.2969, 0.5625, 0.2812, 0.5625, 0.2812, 0.5625, 0.2969, 0.5625, 0.3125, 0.5, 0.3125, 0.5625, 0.3125, 0.5625, 0.3125, 0.5, 0.7812, 0.75, 0.7812, 0.6875, 0.7812, 0.6875, 0.7812, 0.75, 0.7969, 0.6875, 0.8125, 0.6875, 0.8125, 0.75, 0.7969, 0.75, 0.2969, 0.5, 0.3125, 0.5, 0.3125, 0.5625, 0.2969, 0.5625, 0.2812, 0.5, 0.2969, 0.5, 0.2969, 0.5625, 0.2812, 0.5625, 0.7812, 0.6875, 0.7969, 0.6875, 0.7969, 0.75, 0.7812, 0.75, 0.8125, 0.6875, 0.8125, 0.75, 0.8125, 0.75, 0.8125, 0.6875, 0.3125, 0.5625, 0.2969, 0.5625, 0.2969, 0.5625, 0.3125, 0.5625, 0.2812, 0.5625, 0.2812, 0.5, 0.2812, 0.5, 0.2812, 0.5625, 0.7812, 0.6875, 0.7969, 0.6875, 0.7969, 0.6875, 0.7812, 0.6875, 0.2656, 0.625, 0.2656, 0.5625, 0.2656, 0.5625, 0.2656, 0.625, 0.2812, 0.5625, 0.2812, 0.625, 0.2812, 0.625, 0.2812, 0.5625, 0.2969, 0.625, 0.2969, 0.6875, 0.2969, 0.6875, 0.2969, 0.625, 0.2969, 0.625, 0.2969, 0.6875, 0.2969, 0.6875, 0.2969, 0.625, 0.2812, 0.6875, 0.2656, 0.6875, 0.2656, 0.6875, 0.2812, 0.6875, 0.2812, 0.5625, 0.2812, 0.625, 0.2812, 0.625, 0.2812, 0.5625, 0.2656, 0.6875, 0.2656, 0.625, 0.2656, 0.625, 0.2656, 0.6875, 0.2656, 0.625, 0.2656, 0.5625, 0.2656, 0.5625, 0.2656, 0.625, 0.2969, 0.625, 0.2969, 0.6875, 0.2969, 0.6875, 0.2969, 0.625, 0.2812, 0.6875, 0.2656, 0.6875, 0.2656, 0.6875, 0.2812, 0.6875, 0.2656, 0.6875, 0.2656, 0.625, 0.2656, 0.625, 0.2656, 0.6875, 0.2656, 0.5625, 0.2812, 0.5625, 0.2812, 0.5625, 0.2656, 0.5625, 0.2969, 0.6875, 0.2812, 0.6875, 0.2812, 0.6875, 0.2969, 0.6875, 0.2812, 0.625, 0.2969, 0.625, 0.2969, 0.625, 0.2812, 0.625, 0.2656, 0.6875, 0.2656, 0.625, 0.2656, 0.625, 0.2656, 0.6875, 0.2812, 0.6875, 0.2656, 0.6875, 0.2656, 0.6875, 0.2812, 0.6875, 0.2656, 0.6875, 0.2656, 0.625, 0.2656, 0.625, 0.2656, 0.6875, 0.2812, 0.625, 0.2969, 0.625, 0.2969, 0.625, 0.2812, 0.625, 0.2969, 0.6875, 0.2812, 0.6875, 0.2812, 0.6875, 0.2969, 0.6875, 0.2812, 0.5625, 0.2812, 0.625, 0.2812, 0.625, 0.2812, 0.5625, 0.2656, 0.625, 0.2656, 0.5625, 0.2656, 0.5625, 0.2656, 0.625, 0.2656, 0.5625, 0.2812, 0.5625, 0.2812, 0.5625, 0.2656, 0.5625, 0.2969, 0.6875, 0.2812, 0.6875, 0.2812, 0.6875, 0.2969, 0.6875, 0.2812, 0.625, 0.2969, 0.625, 0.2969, 0.625, 0.2812, 0.625, 0.2656, 0.5625, 0.2812, 0.5625, 0.2812, 0.625, 0.2656, 0.625, 0.2656, 0.625, 0.2812, 0.625, 0.2812, 0.6875, 0.2656, 0.6875, 0.2812, 0.625, 0.2969, 0.625, 0.2969, 0.6875, 0.2812, 0.6875, 0.2812, 0.6875, 0.2656, 0.6875, 0.2656, 0.6875, 0.2812, 0.6875, 0.2969, 0.625, 0.2969, 0.6875, 0.2969, 0.6875, 0.2969, 0.625, 0.2812, 0.5625, 0.2812, 0.625, 0.2812, 0.625, 0.2812, 0.5625, 0.2656, 0.625, 0.2656, 0.5625, 0.2656, 0.5625, 0.2656, 0.625, 0.2656, 0.5625, 0.2812, 0.5625, 0.2812, 0.5625, 0.2656, 0.5625, 0.2969, 0.625, 0.2812, 0.625, 0.2812, 0.625, 0.2969, 0.625, 0.2812, 0.5625, 0.2969, 0.5625, 0.2969, 0.5625, 0.2812, 0.5625, 0.3125, 0.6875, 0.2969, 0.6875, 0.2969, 0.6875, 0.3125, 0.6875, 0.2969, 0.625, 0.2812, 0.625, 0.2812, 0.625, 0.2969, 0.625, 0.2969, 0.5625, 0.3125, 0.5625, 0.3125, 0.5625, 0.2969, 0.5625, 0.2812, 0.625, 0.2812, 0.5625, 0.2812, 0.5625, 0.2812, 0.625, 0.3125, 0.625, 0.3125, 0.6875, 0.3125, 0.6875, 0.3125, 0.625, 0.2812, 0.5625, 0.2969, 0.5625, 0.2969, 0.5625, 0.2812, 0.5625, 0.3125, 0.6875, 0.2969, 0.6875, 0.2969, 0.6875, 0.3125, 0.6875, 0.2969, 0.6875, 0.2969, 0.625, 0.2969, 0.625, 0.2969, 0.6875, 0.2812, 0.625, 0.2812, 0.5625, 0.2812, 0.5625, 0.2812, 0.625, 0.3125, 0.5625, 0.3125, 0.625, 0.3125, 0.625, 0.3125, 0.5625, 0.2969, 0.5625, 0.3125, 0.5625, 0.3125, 0.5625, 0.2969, 0.5625, 0.3125, 0.625, 0.3125, 0.6875, 0.3125, 0.6875, 0.3125, 0.625, 0.2812, 0.625, 0.2812, 0.5625, 0.2812, 0.5625, 0.2812, 0.625, 0.2969, 0.6875, 0.2969, 0.625, 0.2969, 0.625, 0.2969, 0.6875, 0.2812, 0.625, 0.2812, 0.5625, 0.2812, 0.5625, 0.2812, 0.625, 0.3125, 0.625, 0.3125, 0.6875, 0.3125, 0.6875, 0.3125, 0.625, 0.2969, 0.5625, 0.3125, 0.5625, 0.3125, 0.5625, 0.2969, 0.5625, 0.2812, 0.5625, 0.2969, 0.5625, 0.2969, 0.5625, 0.2812, 0.5625, 0.2969, 0.625, 0.2812, 0.625, 0.2812, 0.625, 0.2969, 0.625, 0.3125, 0.5625, 0.3125, 0.625, 0.3125, 0.625, 0.3125, 0.5625, 0.2969, 0.5625, 0.3125, 0.5625, 0.3125, 0.5625, 0.2969, 0.5625, 0.3125, 0.625, 0.3125, 0.6875, 0.3125, 0.6875, 0.3125, 0.625, 0.2969, 0.5625, 0.3125, 0.5625, 0.3125, 0.625, 0.2969, 0.625, 0.2969, 0.625, 0.3125, 0.625, 0.3125, 0.6875, 0.2969, 0.6875, 0.2812, 0.5625, 0.2969, 0.5625, 0.2969, 0.625, 0.2812, 0.625, 0.2969, 0.6875, 0.2969, 0.625, 0.2969, 0.625, 0.2969, 0.6875, 0.3125, 0.6875, 0.2969, 0.6875, 0.2969, 0.6875, 0.3125, 0.6875, 0.2812, 0.5625, 0.2969, 0.5625, 0.2969, 0.5625, 0.2812, 0.5625, 0.2969, 0.625, 0.2812, 0.625, 0.2812, 0.625, 0.2969, 0.625, 0.3125, 0.5625, 0.3125, 0.625, 0.3125, 0.625, 0.3125, 0.5625, 0.3125, 0.6875, 0.3281, 0.6875, 0.3281, 0.6875, 0.3125, 0.6875, 0.5938, 0.3125, 0.5781, 0.3125, 0.5781, 0.3125, 0.5938, 0.3125, 0.5781, 0.3125, 0.5781, 0.25, 0.5781, 0.25, 0.5781, 0.3125, 0.5781, 0.25, 0.5625, 0.25, 0.5625, 0.25, 0.5781, 0.25, 0.3438, 0.6875, 0.3438, 0.75, 0.3438, 0.75, 0.3438, 0.6875, 0.5938, 0.25, 0.5938, 0.3125, 0.5938, 0.3125, 0.5938, 0.25, 0.3125, 0.6875, 0.3281, 0.6875, 0.3281, 0.6875, 0.3125, 0.6875, 0.3125, 0.75, 0.3125, 0.6875, 0.3125, 0.6875, 0.3125, 0.75, 0.3281, 0.6875, 0.3438, 0.6875, 0.3438, 0.75, 0.3281, 0.75, 0.5781, 0.25, 0.5938, 0.25, 0.5938, 0.3125, 0.5781, 0.3125, 0.3125, 0.6875, 0.3281, 0.6875, 0.3281, 0.75, 0.3125, 0.75, 0.3438, 0.6875, 0.3438, 0.75, 0.3438, 0.75, 0.3438, 0.6875, 0.5781, 0.25, 0.5625, 0.25, 0.5625, 0.25, 0.5781, 0.25, 0.3281, 0.6875, 0.3438, 0.6875, 0.3438, 0.6875, 0.3281, 0.6875, 0.5938, 0.25, 0.5938, 0.3125, 0.5938, 0.3125, 0.5938, 0.25, 0.3125, 0.75, 0.3125, 0.6875, 0.3125, 0.6875, 0.3125, 0.75, 0.8438, 0.625, 0.8438, 0.6875, 0.8438, 0.6875, 0.8438, 0.625, 0.8281, 0.625, 0.8438, 0.625, 0.8438, 0.625, 0.8281, 0.625, 0.8281, 0.75, 0.8281, 0.6875, 0.8281, 0.6875, 0.8281, 0.75, 0.8281, 0.625, 0.8438, 0.625, 0.8438, 0.625, 0.8281, 0.625, 0.8438, 0.6875, 0.8438, 0.75, 0.8438, 0.75, 0.8438, 0.6875, 0.8438, 0.625, 0.8438, 0.6875, 0.8438, 0.6875, 0.8438, 0.625, 0.8281, 0.6875, 0.8438, 0.6875, 0.8438, 0.75, 0.8281, 0.75, 0.8281, 0.625, 0.8438, 0.625, 0.8438, 0.6875, 0.8281, 0.6875, 0.8281, 0.75, 0.8281, 0.6875, 0.8281, 0.6875, 0.8281, 0.75, 0.3438, 0.5, 0.3281, 0.5, 0.3281, 0.5, 0.3438, 0.5, 0.8438, 0.6875, 0.8438, 0.75, 0.8438, 0.75, 0.8438, 0.6875, 0.8281, 0.6875, 0.8281, 0.625, 0.8281, 0.625, 0.8281, 0.6875, 0.8281, 0.625, 0.8281, 0.5625, 0.8281, 0.5625, 0.8281, 0.625, 0.8438, 0.5, 0.8438, 0.5625, 0.8438, 0.5625, 0.8438, 0.5, 0.8438, 0.625, 0.8281, 0.625, 0.8281, 0.625, 0.8438, 0.625, 0.8438, 0.5625, 0.8438, 0.625, 0.8438, 0.625, 0.8438, 0.5625, 0.8438, 0.5, 0.8438, 0.5625, 0.8438, 0.5625, 0.8438, 0.5, 0.8281, 0.5625, 0.8281, 0.5, 0.8281, 0.5, 0.8281, 0.5625, 0.8281, 0.5625, 0.8438, 0.5625, 0.8438, 0.625, 0.8281, 0.625, 0.8281, 0.5, 0.8438, 0.5, 0.8438, 0.5625, 0.8281, 0.5625, 0.5781, 0.75, 0.5938, 0.75, 0.5938, 0.75, 0.5781, 0.75, 0.8438, 0.5625, 0.8438, 0.625, 0.8438, 0.625, 0.8438, 0.5625, 0.8281, 0.5625, 0.8281, 0.5, 0.8281, 0.5, 0.8281, 0.5625, 0.8438, 0.625, 0.8281, 0.625, 0.8281, 0.625, 0.8438, 0.625, 0.3281, 0.5625, 0.3438, 0.5625, 0.3438, 0.5625, 0.3281, 0.5625, 0.3125, 0.625, 0.3125, 0.5625, 0.3125, 0.5625, 0.3125, 0.625, 0.3438, 0.625, 0.3438, 0.6875, 0.3438, 0.6875, 0.3438, 0.625, 0.3125, 0.5625, 0.3281, 0.5625, 0.3281, 0.5625, 0.3125, 0.5625, 0.3438, 0.625, 0.3438, 0.6875, 0.3438, 0.6875, 0.3438, 0.625, 0.3438, 0.5625, 0.3438, 0.625, 0.3438, 0.625, 0.3438, 0.5625, 0.3125, 0.5625, 0.3281, 0.5625, 0.3281, 0.5625, 0.3125, 0.5625, 0.3125, 0.625, 0.3125, 0.5625, 0.3125, 0.5625, 0.3125, 0.625, 0.3281, 0.5625, 0.3438, 0.5625, 0.3438, 0.625, 0.3281, 0.625, 0.3281, 0.625, 0.3438, 0.625, 0.3438, 0.6875, 0.3281, 0.6875, 0.3125, 0.625, 0.3281, 0.625, 0.3281, 0.6875, 0.3125, 0.6875, 0.3125, 0.5625, 0.3281, 0.5625, 0.3281, 0.625, 0.3125, 0.625, 0.3281, 0.6875, 0.3125, 0.6875, 0.3125, 0.6875, 0.3281, 0.6875, 0.3125, 0.6875, 0.3125, 0.625, 0.3125, 0.625, 0.3125, 0.6875, 0.3438, 0.5625, 0.3438, 0.625, 0.3438, 0.625, 0.3438, 0.5625, 0.3438, 0.6875, 0.3281, 0.6875, 0.3281, 0.6875, 0.3438, 0.6875, 0.3281, 0.5, 0.3438, 0.5, 0.3438, 0.5, 0.3281, 0.5, 0.8125, 0.75, 0.8125, 0.6875, 0.8125, 0.6875, 0.8125, 0.75, 0.3125, 0.5625, 0.3125, 0.5, 0.3125, 0.5, 0.3125, 0.5625, 0.3438, 0.5625, 0.3281, 0.5625, 0.3281, 0.5625, 0.3438, 0.5625, 0.3281, 0.5625, 0.3125, 0.5625, 0.3125, 0.5625, 0.3281, 0.5625, 0.3438, 0.5, 0.3438, 0.5625, 0.3438, 0.5625, 0.3438, 0.5, 0.8125, 0.75, 0.8125, 0.6875, 0.8125, 0.6875, 0.8125, 0.75, 0.3281, 0.5, 0.3438, 0.5, 0.3438, 0.5, 0.3281, 0.5, 0.3281, 0.5, 0.3438, 0.5, 0.3438, 0.5625, 0.3281, 0.5625, 0.3125, 0.5, 0.3281, 0.5, 0.3281, 0.5625, 0.3125, 0.5625, 0.8125, 0.6875, 0.8281, 0.6875, 0.8281, 0.75, 0.8125, 0.75, 0.3438, 0.5, 0.3438, 0.5625, 0.3438, 0.5625, 0.3438, 0.5, 0.8125, 0.6875, 0.8281, 0.6875, 0.8281, 0.6875, 0.8125, 0.6875, 0.8281, 0.6875, 0.8281, 0.75, 0.8281, 0.75, 0.8281, 0.6875, 0.3438, 0.5625, 0.3281, 0.5625, 0.3281, 0.5625, 0.3438, 0.5625, 0.3281, 0.5625, 0.3125, 0.5625, 0.3125, 0.5625, 0.3281, 0.5625, 0.5625, 0.5, 0.5781, 0.5, 0.5781, 0.5625, 0.5625, 0.5625, 0.5625, 0.4375, 0.5781, 0.4375, 0.5781, 0.5, 0.5625, 0.5, 0.5625, 0.5, 0.5625, 0.4375, 0.5625, 0.4375, 0.5625, 0.5, 0.5625, 0.4375, 0.5781, 0.4375, 0.5781, 0.4375, 0.5625, 0.4375, 0.5781, 0.5, 0.5781, 0.5625, 0.5781, 0.5625, 0.5781, 0.5, 0.5781, 0.4375, 0.5781, 0.5, 0.5781, 0.5, 0.5781, 0.4375, 0.2969, 0.6875, 0.3125, 0.6875, 0.3125, 0.75, 0.2969, 0.75, 0.5469, 0.25, 0.5625, 0.25, 0.5625, 0.3125, 0.5469, 0.3125, 0.5625, 0.25, 0.5781, 0.25, 0.5781, 0.3125, 0.5625, 0.3125, 0.5625, 0.25, 0.5781, 0.25, 0.5781, 0.25, 0.5625, 0.25, 0.5469, 0.3125, 0.5469, 0.25, 0.5469, 0.25, 0.5469, 0.3125, 0.2969, 0.75, 0.2969, 0.6875, 0.2969, 0.6875, 0.2969, 0.75, 0.5625, 0.3125, 0.5469, 0.3125, 0.5469, 0.3125, 0.5625, 0.3125, 0.3125, 0.6875, 0.3125, 0.75, 0.3125, 0.75, 0.3125, 0.6875, 0.5469, 0.4375, 0.5469, 0.375, 0.5469, 0.375, 0.5469, 0.4375, 0.5781, 0.375, 0.5781, 0.4375, 0.5781, 0.4375, 0.5781, 0.375, 0.5469, 0.375, 0.5625, 0.375, 0.5625, 0.375, 0.5469, 0.375, 0.5781, 0.4375, 0.5625, 0.4375, 0.5625, 0.4375, 0.5781, 0.4375, 0.5625, 0.4375, 0.5469, 0.4375, 0.5469, 0.4375, 0.5625, 0.4375, 0.5469, 0.4375, 0.5469, 0.375, 0.5469, 0.375, 0.5469, 0.4375, 0.5938, 0.4375, 0.5781, 0.4375, 0.5781, 0.4375, 0.5938, 0.4375, 0.5625, 0.375, 0.5625, 0.3125, 0.5625, 0.3125, 0.5625, 0.375, 0.5781, 0.375, 0.5625, 0.375, 0.5625, 0.375, 0.5781, 0.375, 0.5938, 0.4375, 0.5781, 0.4375, 0.5781, 0.4375, 0.5938, 0.4375, 0.5938, 0.375, 0.5938, 0.4375, 0.5938, 0.4375, 0.5938, 0.375, 0.5781, 0.4375, 0.5781, 0.375, 0.5781, 0.375, 0.5781, 0.4375, 0.5625, 0.3125, 0.5781, 0.3125, 0.5781, 0.3125, 0.5625, 0.3125, 0.5781, 0.3125, 0.5938, 0.3125, 0.5938, 0.3125, 0.5781, 0.3125, 0.5781, 0.3125, 0.5938, 0.3125, 0.5938, 0.375, 0.5781, 0.375, 0.5781, 0.375, 0.5938, 0.375, 0.5938, 0.4375, 0.5781, 0.4375, 0.5625, 0.3125, 0.5781, 0.3125, 0.5781, 0.375, 0.5625, 0.375, 0.5625, 0.3125, 0.5781, 0.3125, 0.5781, 0.3125, 0.5625, 0.3125, 0.5938, 0.3125, 0.5938, 0.375, 0.5938, 0.375, 0.5938, 0.3125, 0.5781, 0.4375, 0.5781, 0.375, 0.5781, 0.375, 0.5781, 0.4375, 0.5781, 0.3125, 0.5938, 0.3125, 0.5938, 0.3125, 0.5781, 0.3125, 0.5938, 0.375, 0.5938, 0.4375, 0.5938, 0.4375, 0.5938, 0.375, 0.5469, 0.375, 0.5625, 0.375, 0.5625, 0.4375, 0.5469, 0.4375, 0.5625, 0.375, 0.5781, 0.375, 0.5781, 0.4375, 0.5625, 0.4375, 0.5469, 0.375, 0.5625, 0.375, 0.5625, 0.375, 0.5469, 0.375, 0.5781, 0.4375, 0.5625, 0.4375, 0.5625, 0.4375, 0.5781, 0.4375, 0.5625, 0.375, 0.5781, 0.375, 0.5781, 0.375, 0.5625, 0.375, 0.5625, 0.4375, 0.5469, 0.4375, 0.5469, 0.4375, 0.5625, 0.4375, 0.5469, 0.6875, 0.5625, 0.6875, 0.5625, 0.75, 0.5469, 0.75, 0.5781, 0.6875, 0.5938, 0.6875, 0.5938, 0.75, 0.5781, 0.75, 0.7969, 0.5, 0.8125, 0.5, 0.8125, 0.5625, 0.7969, 0.5625, 0.5625, 0.625, 0.5781, 0.625, 0.5781, 0.6875, 0.5625, 0.6875, 0.8125, 0.5, 0.8281, 0.5, 0.8281, 0.5625, 0.8125, 0.5625, 0.5625, 0.6875, 0.5781, 0.6875, 0.5781, 0.75, 0.5625, 0.75, 0.5469, 0.6875, 0.5625, 0.6875, 0.5625, 0.6875, 0.5469, 0.6875, 0.5625, 0.6875, 0.5625, 0.625, 0.5625, 0.625, 0.5625, 0.6875, 0.8281, 0.5625, 0.8125, 0.5625, 0.8125, 0.5625, 0.8281, 0.5625, 0.5469, 0.75, 0.5469, 0.6875, 0.5469, 0.6875, 0.5469, 0.75, 0.5938, 0.6875, 0.5938, 0.75, 0.5938, 0.75, 0.5938, 0.6875, 0.8281, 0.5, 0.8281, 0.5625, 0.8281, 0.5625, 0.8281, 0.5, 0.5781, 0.5625, 0.5938, 0.5625, 0.5938, 0.5625, 0.5781, 0.5625, 0.5781, 0.6875, 0.5781, 0.625, 0.5781, 0.625, 0.5781, 0.6875, 0.5938, 0.5625, 0.5938, 0.625, 0.5938, 0.625, 0.5938, 0.5625, 0.5625, 0.625, 0.5625, 0.5625, 0.5625, 0.5625, 0.5625, 0.625, 0.5781, 0.6875, 0.5781, 0.625, 0.5781, 0.625, 0.5781, 0.6875, 0.5781, 0.625, 0.5625, 0.625, 0.5625, 0.625, 0.5781, 0.625, 0.5781, 0.5625, 0.5938, 0.5625, 0.5938, 0.5625, 0.5781, 0.5625, 0.5938, 0.625, 0.5938, 0.6875, 0.5938, 0.6875, 0.5938, 0.625, 0.5781, 0.5625, 0.5938, 0.5625, 0.5938, 0.625, 0.5781, 0.625, 0.5781, 0.625, 0.5938, 0.625, 0.5938, 0.6875, 0.5781, 0.6875, 0.5625, 0.5625, 0.5781, 0.5625, 0.5781, 0.625, 0.5625, 0.625, 0.5938, 0.625, 0.5938, 0.6875, 0.5938, 0.6875, 0.5938, 0.625, 0.5781, 0.625, 0.5625, 0.625, 0.5625, 0.625, 0.5781, 0.625, 0.5625, 0.625, 0.5625, 0.5625, 0.5625, 0.5625, 0.5625, 0.625, 0.5938, 0.6875, 0.5781, 0.6875, 0.5781, 0.6875, 0.5938, 0.6875, 0.5625, 0.5625, 0.5781, 0.5625, 0.5781, 0.5625, 0.5625, 0.5625])
me_cube.materials.append(mat_material)
me_cube.use_remesh_preserve_volume = False
me_cube.use_remesh_preserve_attributes = False
me_cube.use_mirror_vertex_groups = False
me_cube.update()

# ---- objects
ob_cube = bpy.data.objects.new('Cube', me_cube)

# ---- transforms, parenting, visibility, modifiers, constraints
ob_cube.location = (0.0, 0.0, 0.0)
ob_cube.lock_rotations_4d = False
ob_cube.empty_display_type = 'ARROWS'
ob_cube.lineart.crease_threshold = 0.0
_m = ob_cube.modifiers.new('Mirror', 'MIRROR')
_m.use_axis = (False, False, True)
_m.use_clip = True

# ---- collection membership
col_collection.objects.link(ob_cube)

# ---- scene / render settings (as saved in the file)
scene.frame_start = 1; scene.frame_end = 250; scene.frame_set(1)
scene.render.engine = 'BLENDER_EEVEE_NEXT'
scene.cycles.use_denoising = False
scene.cycles.samples = 128
scene.cycles.sampling_pattern = 'TABULATED_SOBOL'
scene.cycles.use_adaptive_sampling = False
scene.cycles.use_light_tree = False
scene.view_settings.view_transform = 'Filmic'
bpy.context.view_layer.update()

# ---- added for rendering (the .blend has no active camera and no usable light): camera, sun
cam_auto = bpy.data.cameras.new('AutoCamera')
cam_auto.lens = 50.0
cam_auto.sensor_width = 36.0
cam_auto.clip_end = 1000.0
ob_auto_camera = bpy.data.objects.new('AutoCamera', cam_auto)
scene.collection.objects.link(ob_auto_camera)
ob_auto_camera.location = (8.55389, -10.2727, 6.85769)
ob_auto_camera.rotation_euler = (1.09748, -7.21219e-08, 0.694738)
scene.camera = ob_auto_camera
light_auto_sun = bpy.data.lights.new('AutoSun', 'SUN')
light_auto_sun.energy = 3.0
light_auto_sun.angle = 0.0523599
ob_auto_sun = bpy.data.objects.new('AutoSun', light_auto_sun)
scene.collection.objects.link(ob_auto_sun)
ob_auto_sun.rotation_euler = (0.872665, 0.174533, 0.523599)
bpy.context.view_layer.update()

